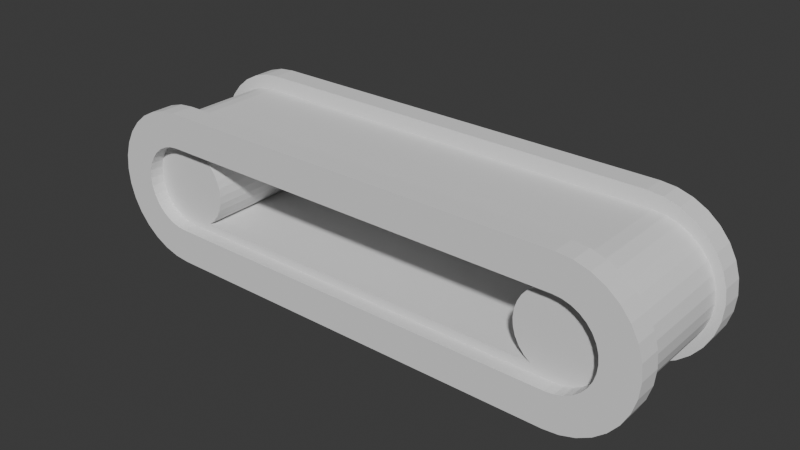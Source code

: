 # Source: 3DModeling.blend  (saved by Blender 4.2.66; exported with 4.5.12 LTS)
import bpy
from mathutils import Matrix  # noqa: F401  (used for matrix-valued properties, if any)

bpy.ops.wm.read_factory_settings(use_empty=True)
scene = bpy.context.scene
scene.name = 'Scene'

# ---- collections
col_collection = bpy.data.collections.new('Collection'); scene.collection.children.link(col_collection)

# ---- world
world_world = bpy.data.worlds.new('World'); scene.world = world_world
world_world.use_nodes = True; world_world.node_tree.nodes.clear()
_N = world_world.node_tree.nodes; _L = world_world.node_tree.links
n0 = _N.new('ShaderNodeOutputWorld'); n0.name = 'World Output'; n0.location = (300, 300)
n1 = _N.new('ShaderNodeBackground'); n1.name = 'Background'; n1.location = (10, 300)
n1.inputs[0].default_value = (0.05088, 0.05088, 0.05088, 1.0)
_L.new(n1.outputs[0], n0.inputs[0])
n0.is_active_output = True
world_world.color = (0.05088, 0.05088, 0.05088)
world_world.sun_shadow_jitter_overblur = 0.0

# ---- meshes
me_cylinder_007 = bpy.data.meshes.new('Cylinder.007')
me_cylinder_007.from_pydata([(0.0, 0.5499, -1.0), (0.0, 0.5499, 1.0), (0.0, -0.5499, -1.0), (0.0, -0.5499, 1.0), (-0.1073, -0.5393, -1.0), (-0.1073, -0.5393, 1.0), (-0.2104, -0.508, -1.0), (-0.2104, -0.508, 1.0), (-0.3055, -0.4572, -1.0), (-0.3055, -0.4572, 1.0), (-0.3888, -0.3888, -1.0), (-0.3888, -0.3888, 1.0), (-0.4572, -0.3055, -1.0), (-0.4572, -0.3055, 1.0), (-0.508, -0.2104, -1.0), (-0.508, -0.2104, 1.0), (-0.5393, -0.1073, -1.0), (-0.5393, -0.1073, 1.0), (-0.5499, 0.0, -1.0), (-0.5499, 0.0, 1.0), (-0.5393, 0.1073, -1.0), (-0.5393, 0.1073, 1.0), (-0.508, 0.2104, -1.0), (-0.508, 0.2104, 1.0), (-0.4572, 0.3055, -1.0), (-0.4572, 0.3055, 1.0), (-0.3888, 0.3888, -1.0), (-0.3888, 0.3888, 1.0), (-0.3055, 0.4572, -1.0), (-0.3055, 0.4572, 1.0), (-0.2104, 0.508, -1.0), (-0.2104, 0.508, 1.0), (-0.1073, 0.5393, -1.0), (-0.1073, 0.5393, 1.0), (0.0, 1.0, -1.0), (0.0, 1.0, 1.0), (0.0, -1.0, -1.0), (0.0, -1.0, 1.0), (-0.1951, -0.9808, -1.0), (-0.1951, -0.9808, 1.0), (-0.3827, -0.9239, -1.0), (-0.3827, -0.9239, 1.0), (-0.5556, -0.8315, -1.0), (-0.5556, -0.8315, 1.0), (-0.7071, -0.7071, -1.0), (-0.7071, -0.7071, 1.0), (-0.8315, -0.5556, -1.0), (-0.8315, -0.5556, 1.0), (-0.9239, -0.3827, -1.0), (-0.9239, -0.3827, 1.0), (-0.9808, -0.1951, -1.0), (-0.9808, -0.1951, 1.0), (-1.0, 0.0, -1.0), (-1.0, 0.0, 1.0), (-0.9808, 0.1951, -1.0), (-0.9808, 0.1951, 1.0), (-0.9239, 0.3827, -1.0), (-0.9239, 0.3827, 1.0), (-0.8315, 0.5556, -1.0), (-0.8315, 0.5556, 1.0), (-0.7071, 0.7071, -1.0), (-0.7071, 0.7071, 1.0), (-0.5556, 0.8315, -1.0), (-0.5556, 0.8315, 1.0), (-0.3827, 0.9239, -1.0), (-0.3827, 0.9239, 1.0), (-0.1951, 0.9808, -1.0), (-0.1951, 0.9808, 1.0), (5.321, 0.5499, -10.7), (5.321, 0.5499, -12.7), (5.321, -0.5499, -10.7), (5.321, -0.5499, -12.7), (5.429, -0.5393, -10.7), (5.429, -0.5393, -12.7), (5.532, -0.508, -10.7), (5.532, -0.508, -12.7), (5.627, -0.4572, -10.7), (5.627, -0.4572, -12.7), (5.71, -0.3888, -10.7), (5.71, -0.3888, -12.7), (5.778, -0.3055, -10.7), (5.778, -0.3055, -12.7), (5.829, -0.2104, -10.7), (5.829, -0.2104, -12.7), (5.861, -0.1073, -10.7), (5.861, -0.1073, -12.7), (5.871, 8.378e-07, -10.7), (5.871, 1.183e-06, -12.7), (5.861, 0.1073, -10.7), (5.861, 0.1073, -12.7), (5.829, 0.2104, -10.7), (5.829, 0.2104, -12.7), (5.778, 0.3055, -10.7), (5.778, 0.3055, -12.7), (5.71, 0.3888, -10.7), (5.71, 0.3888, -12.7), (5.627, 0.4572, -10.7), (5.627, 0.4572, -12.7), (5.532, 0.508, -10.7), (5.532, 0.508, -12.7), (5.429, 0.5393, -10.7), (5.429, 0.5393, -12.7), (5.321, 1.0, -10.7), (5.321, 1.0, -12.7), (5.321, -1.0, -10.7), (5.321, -1.0, -12.7), (5.516, -0.9808, -10.7), (5.516, -0.9808, -12.7), (5.704, -0.9239, -10.7), (5.704, -0.9239, -12.7), (5.877, -0.8315, -10.7), (5.877, -0.8315, -12.7), (6.028, -0.7071, -10.7), (6.028, -0.7071, -12.7), (6.153, -0.5556, -10.7), (6.153, -0.5556, -12.7), (6.245, -0.3827, -10.7), (6.245, -0.3827, -12.7), (6.302, -0.1951, -10.7), (6.302, -0.1951, -12.7), (6.321, 8.378e-07, -10.7), (6.321, 1.183e-06, -12.7), (6.302, 0.1951, -10.7), (6.302, 0.1951, -12.7), (6.245, 0.3827, -10.7), (6.245, 0.3827, -12.7), (6.153, 0.5556, -10.7), (6.153, 0.5556, -12.7), (6.028, 0.7071, -10.7), (6.028, 0.7071, -12.7), (5.877, 0.8315, -10.7), (5.877, 0.8315, -12.7), (5.704, 0.9239, -10.7), (5.704, 0.9239, -12.7), (5.516, 0.9808, -10.7), (5.516, 0.9808, -12.7), (5.321, 0.5499, 1.0), (5.321, 0.5499, -1.0), (5.321, -0.5499, 1.0), (5.321, -0.5499, -1.0), (5.429, -0.5393, 1.0), (5.429, -0.5393, -1.0), (5.532, -0.508, 1.0), (5.532, -0.508, -1.0), (5.627, -0.4572, 1.0), (5.627, -0.4572, -1.0), (5.71, -0.3888, 1.0), (5.71, -0.3888, -1.0), (5.778, -0.3055, 1.0), (5.778, -0.3055, -1.0), (5.829, -0.2104, 1.0), (5.829, -0.2104, -1.0), (5.861, -0.1073, 1.0), (5.861, -0.1073, -1.0), (5.871, -1.727e-07, 1.0), (5.871, 1.727e-07, -1.0), (5.861, 0.1073, 1.0), (5.861, 0.1073, -1.0), (5.829, 0.2104, 1.0), (5.829, 0.2104, -1.0), (5.778, 0.3055, 1.0), (5.778, 0.3055, -1.0), (5.71, 0.3888, 1.0), (5.71, 0.3888, -1.0), (5.627, 0.4572, 1.0), (5.627, 0.4572, -1.0), (5.532, 0.508, 1.0), (5.532, 0.508, -1.0), (5.429, 0.5393, 1.0), (5.429, 0.5393, -1.0), (5.321, 1.0, 1.0), (5.321, 1.0, -1.0), (5.321, -1.0, 1.0), (5.321, -1.0, -1.0), (5.516, -0.9808, 1.0), (5.516, -0.9808, -1.0), (5.704, -0.9239, 1.0), (5.704, -0.9239, -1.0), (5.877, -0.8315, 1.0), (5.877, -0.8315, -1.0), (6.028, -0.7071, 1.0), (6.028, -0.7071, -1.0), (6.153, -0.5556, 1.0), (6.153, -0.5556, -1.0), (6.245, -0.3827, 1.0), (6.245, -0.3827, -1.0), (6.302, -0.1951, 1.0), (6.302, -0.1951, -1.0), (6.321, -1.727e-07, 1.0), (6.321, 1.727e-07, -1.0), (6.302, 0.1951, 1.0), (6.302, 0.1951, -1.0), (6.245, 0.3827, 1.0), (6.245, 0.3827, -1.0), (6.153, 0.5556, 1.0), (6.153, 0.5556, -1.0), (6.028, 0.7071, 1.0), (6.028, 0.7071, -1.0), (5.877, 0.8315, 1.0), (5.877, 0.8315, -1.0), (5.704, 0.9239, 1.0), (5.704, 0.9239, -1.0), (5.516, 0.9808, 1.0), (5.516, 0.9808, -1.0), (-4.768e-07, 0.5499, -12.7), (-4.768e-07, 0.5499, -10.7), (-4.768e-07, -0.5499, -12.7), (-4.768e-07, -0.5499, -10.7), (-0.1073, -0.5393, -12.7), (-0.1073, -0.5393, -10.7), (-0.2104, -0.508, -12.7), (-0.2104, -0.508, -10.7), (-0.3055, -0.4572, -12.7), (-0.3055, -0.4572, -10.7), (-0.3888, -0.3888, -12.7), (-0.3888, -0.3888, -10.7), (-0.4572, -0.3055, -12.7), (-0.4572, -0.3055, -10.7), (-0.508, -0.2104, -12.7), (-0.508, -0.2104, -10.7), (-0.5393, -0.1073, -12.7), (-0.5393, -0.1073, -10.7), (-0.5499, 1.01e-06, -12.7), (-0.5499, 1.01e-06, -10.7), (-0.5393, 0.1073, -12.7), (-0.5393, 0.1073, -10.7), (-0.508, 0.2104, -12.7), (-0.508, 0.2104, -10.7), (-0.4572, 0.3055, -12.7), (-0.4572, 0.3055, -10.7), (-0.3888, 0.3888, -12.7), (-0.3888, 0.3888, -10.7), (-0.3055, 0.4572, -12.7), (-0.3055, 0.4572, -10.7), (-0.2104, 0.508, -12.7), (-0.2104, 0.508, -10.7), (-0.1073, 0.5393, -12.7), (-0.1073, 0.5393, -10.7), (-4.768e-07, 1.0, -12.7), (-4.768e-07, 1.0, -10.7), (-4.768e-07, -1.0, -12.7), (-4.768e-07, -1.0, -10.7), (-0.1951, -0.9808, -12.7), (-0.1951, -0.9808, -10.7), (-0.3827, -0.9239, -12.7), (-0.3827, -0.9239, -10.7), (-0.5556, -0.8315, -12.7), (-0.5556, -0.8315, -10.7), (-0.7071, -0.7071, -12.7), (-0.7071, -0.7071, -10.7), (-0.8315, -0.5556, -12.7), (-0.8315, -0.5556, -10.7), (-0.9239, -0.3827, -12.7), (-0.9239, -0.3827, -10.7), (-0.9808, -0.1951, -12.7), (-0.9808, -0.1951, -10.7), (-1.0, 1.01e-06, -12.7), (-1.0, 1.01e-06, -10.7), (-0.9808, 0.1951, -12.7), (-0.9808, 0.1951, -10.7), (-0.9239, 0.3827, -12.7), (-0.9239, 0.3827, -10.7), (-0.8315, 0.5556, -12.7), (-0.8315, 0.5556, -10.7), (-0.7071, 0.7071, -12.7), (-0.7071, 0.7071, -10.7), (-0.5556, 0.8315, -12.7), (-0.5556, 0.8315, -10.7), (-0.3827, 0.9239, -12.7), (-0.3827, 0.9239, -10.7), (-0.1951, 0.9808, -12.7), (-0.1951, 0.9808, -10.7)], [], [(36, 37, 39, 38), (38, 39, 41, 40), (40, 41, 43, 42), (42, 43, 45, 44), (44, 45, 47, 46), (46, 47, 49, 48), (48, 49, 51, 50), (50, 51, 53, 52), (52, 53, 55, 54), (54, 55, 57, 56), (56, 57, 59, 58), (58, 59, 61, 60), (60, 61, 63, 62), (62, 63, 65, 64), (64, 65, 67, 66), (66, 67, 35, 34), (4, 2, 36, 38), (3, 5, 39, 37), (6, 4, 38, 40), (5, 7, 41, 39), (8, 6, 40, 42), (7, 9, 43, 41), (10, 8, 42, 44), (9, 11, 45, 43), (12, 10, 44, 46), (11, 13, 47, 45), (14, 12, 46, 48), (13, 15, 49, 47), (16, 14, 48, 50), (15, 17, 51, 49), (18, 16, 50, 52), (17, 19, 53, 51), (20, 18, 52, 54), (19, 21, 55, 53), (22, 20, 54, 56), (21, 23, 57, 55), (24, 22, 56, 58), (23, 25, 59, 57), (26, 24, 58, 60), (25, 27, 61, 59), (28, 26, 60, 62), (27, 29, 63, 61), (30, 28, 62, 64), (29, 31, 65, 63), (32, 30, 64, 66), (31, 33, 67, 65), (0, 32, 66, 34), (33, 1, 35, 67), (2, 4, 5, 3), (4, 6, 7, 5), (6, 8, 9, 7), (8, 10, 11, 9), (10, 12, 13, 11), (12, 14, 15, 13), (14, 16, 17, 15), (16, 18, 19, 17), (18, 20, 21, 19), (20, 22, 23, 21), (22, 24, 25, 23), (24, 26, 27, 25), (26, 28, 29, 27), (28, 30, 31, 29), (30, 32, 33, 31), (32, 0, 1, 33), (37, 36, 2, 3), (35, 1, 0, 34), (104, 105, 107, 106), (106, 107, 109, 108), (108, 109, 111, 110), (110, 111, 113, 112), (112, 113, 115, 114), (114, 115, 117, 116), (116, 117, 119, 118), (118, 119, 121, 120), (120, 121, 123, 122), (122, 123, 125, 124), (124, 125, 127, 126), (126, 127, 129, 128), (128, 129, 131, 130), (130, 131, 133, 132), (132, 133, 135, 134), (134, 135, 103, 102), (72, 70, 104, 106), (71, 73, 107, 105), (74, 72, 106, 108), (73, 75, 109, 107), (76, 74, 108, 110), (75, 77, 111, 109), (78, 76, 110, 112), (77, 79, 113, 111), (80, 78, 112, 114), (79, 81, 115, 113), (82, 80, 114, 116), (81, 83, 117, 115), (84, 82, 116, 118), (83, 85, 119, 117), (86, 84, 118, 120), (85, 87, 121, 119), (88, 86, 120, 122), (87, 89, 123, 121), (90, 88, 122, 124), (89, 91, 125, 123), (92, 90, 124, 126), (91, 93, 127, 125), (94, 92, 126, 128), (93, 95, 129, 127), (96, 94, 128, 130), (95, 97, 131, 129), (98, 96, 130, 132), (97, 99, 133, 131), (100, 98, 132, 134), (99, 101, 135, 133), (68, 100, 134, 102), (101, 69, 103, 135), (70, 72, 73, 71), (72, 74, 75, 73), (74, 76, 77, 75), (76, 78, 79, 77), (78, 80, 81, 79), (80, 82, 83, 81), (82, 84, 85, 83), (84, 86, 87, 85), (86, 88, 89, 87), (88, 90, 91, 89), (90, 92, 93, 91), (92, 94, 95, 93), (94, 96, 97, 95), (96, 98, 99, 97), (98, 100, 101, 99), (100, 68, 69, 101), (105, 104, 70, 71), (103, 69, 68, 102), (172, 173, 175, 174), (174, 175, 177, 176), (176, 177, 179, 178), (178, 179, 181, 180), (180, 181, 183, 182), (182, 183, 185, 184), (184, 185, 187, 186), (186, 187, 189, 188), (188, 189, 191, 190), (190, 191, 193, 192), (192, 193, 195, 194), (194, 195, 197, 196), (196, 197, 199, 198), (198, 199, 201, 200), (200, 201, 203, 202), (202, 203, 171, 170), (140, 138, 172, 174), (139, 141, 175, 173), (142, 140, 174, 176), (141, 143, 177, 175), (144, 142, 176, 178), (143, 145, 179, 177), (146, 144, 178, 180), (145, 147, 181, 179), (148, 146, 180, 182), (147, 149, 183, 181), (150, 148, 182, 184), (149, 151, 185, 183), (152, 150, 184, 186), (151, 153, 187, 185), (154, 152, 186, 188), (153, 155, 189, 187), (156, 154, 188, 190), (155, 157, 191, 189), (158, 156, 190, 192), (157, 159, 193, 191), (160, 158, 192, 194), (159, 161, 195, 193), (162, 160, 194, 196), (161, 163, 197, 195), (164, 162, 196, 198), (163, 165, 199, 197), (166, 164, 198, 200), (165, 167, 201, 199), (168, 166, 200, 202), (167, 169, 203, 201), (136, 168, 202, 170), (169, 137, 171, 203), (138, 140, 141, 139), (140, 142, 143, 141), (142, 144, 145, 143), (144, 146, 147, 145), (146, 148, 149, 147), (148, 150, 151, 149), (150, 152, 153, 151), (152, 154, 155, 153), (154, 156, 157, 155), (156, 158, 159, 157), (158, 160, 161, 159), (160, 162, 163, 161), (162, 164, 165, 163), (164, 166, 167, 165), (166, 168, 169, 167), (168, 136, 137, 169), (173, 172, 138, 139), (171, 137, 136, 170), (240, 241, 243, 242), (242, 243, 245, 244), (244, 245, 247, 246), (246, 247, 249, 248), (248, 249, 251, 250), (250, 251, 253, 252), (252, 253, 255, 254), (254, 255, 257, 256), (256, 257, 259, 258), (258, 259, 261, 260), (260, 261, 263, 262), (262, 263, 265, 264), (264, 265, 267, 266), (266, 267, 269, 268), (268, 269, 271, 270), (270, 271, 239, 238), (208, 206, 240, 242), (207, 209, 243, 241), (210, 208, 242, 244), (209, 211, 245, 243), (212, 210, 244, 246), (211, 213, 247, 245), (214, 212, 246, 248), (213, 215, 249, 247), (216, 214, 248, 250), (215, 217, 251, 249), (218, 216, 250, 252), (217, 219, 253, 251), (220, 218, 252, 254), (219, 221, 255, 253), (222, 220, 254, 256), (221, 223, 257, 255), (224, 222, 256, 258), (223, 225, 259, 257), (226, 224, 258, 260), (225, 227, 261, 259), (228, 226, 260, 262), (227, 229, 263, 261), (230, 228, 262, 264), (229, 231, 265, 263), (232, 230, 264, 266), (231, 233, 267, 265), (234, 232, 266, 268), (233, 235, 269, 267), (236, 234, 268, 270), (235, 237, 271, 269), (204, 236, 270, 238), (237, 205, 239, 271), (206, 208, 209, 207), (208, 210, 211, 209), (210, 212, 213, 211), (212, 214, 215, 213), (214, 216, 217, 215), (216, 218, 219, 217), (218, 220, 221, 219), (220, 222, 223, 221), (222, 224, 225, 223), (224, 226, 227, 225), (226, 228, 229, 227), (228, 230, 231, 229), (230, 232, 233, 231), (232, 234, 235, 233), (234, 236, 237, 235), (236, 204, 205, 237), (241, 240, 206, 207), (239, 205, 204, 238), (35, 34, 171, 170), (34, 0, 137, 171), (136, 1, 35, 170), (0, 1, 136, 137), (3, 2, 139, 138), (2, 36, 173, 139), (3, 138, 172, 37), (36, 37, 172, 173), (103, 238, 204, 69), (103, 102, 239, 238), (102, 68, 205, 239), (205, 68, 69, 204), (70, 104, 241, 207), (206, 71, 70, 207), (104, 105, 240, 241), (71, 206, 240, 105)])
_uv = me_cylinder_007.uv_layers.new(name='UVMap')
_uv.uv.foreach_set('vector', [0.5, 0.5, 0.5, 1.0, 0.4688, 1.0, 0.4688, 0.5, 0.4688, 0.5, 0.4688, 1.0, 0.4375, 1.0, 0.4375, 0.5, 0.4375, 0.5, 0.4375, 1.0, 0.4062, 1.0, 0.4062, 0.5, 0.4062, 0.5, 0.4062, 1.0, 0.375, 1.0, 0.375, 0.5, 0.375, 0.5, 0.375, 1.0, 0.3438, 1.0, 0.3438, 0.5, 0.3438, 0.5, 0.3438, 1.0, 0.3125, 1.0, 0.3125, 0.5, 0.3125, 0.5, 0.3125, 1.0, 0.2812, 1.0, 0.2812, 0.5, 0.2812, 0.5, 0.2812, 1.0, 0.25, 1.0, 0.25, 0.5, 0.25, 0.5, 0.25, 1.0, 0.2188, 1.0, 0.2188, 0.5, 0.2188, 0.5, 0.2188, 1.0, 0.1875, 1.0, 0.1875, 0.5, 0.1875, 0.5, 0.1875, 1.0, 0.1562, 1.0, 0.1562, 0.5, 0.1562, 0.5, 0.1562, 1.0, 0.125, 1.0, 0.125, 0.5, 0.125, 0.5, 0.125, 1.0, 0.09375, 1.0, 0.09375, 0.5, 0.09375, 0.5, 0.09375, 1.0, 0.0625, 1.0, 0.0625, 0.5, 0.0625, 0.5, 0.0625, 1.0, 0.03125, 1.0, 0.03125, 0.5, 0.03125, 0.5, 0.03125, 1.0, 0.0, 1.0, 0.0, 0.5, 0.7243, 0.1206, 0.75, 0.118, 0.75, 0.01, 0.7032, 0.01461, 0.25, 0.118, 0.2243, 0.1206, 0.2032, 0.01461, 0.25, 0.01, 0.6995, 0.1281, 0.7243, 0.1206, 0.7032, 0.01461, 0.6582, 0.02827, 0.2243, 0.1206, 0.1995, 0.1281, 0.1582, 0.02827, 0.2032, 0.01461, 0.6767, 0.1403, 0.6995, 0.1281, 0.6582, 0.02827, 0.6167, 0.05045, 0.1995, 0.1281, 0.1767, 0.1403, 0.1167, 0.05045, 0.1582, 0.02827, 0.6567, 0.1567, 0.6767, 0.1403, 0.6167, 0.05045, 0.5803, 0.08029, 0.1767, 0.1403, 0.1567, 0.1567, 0.08029, 0.08029, 0.1167, 0.05045, 0.6403, 0.1767, 0.6567, 0.1567, 0.5803, 0.08029, 0.5504, 0.1167, 0.1567, 0.1567, 0.1403, 0.1767, 0.05045, 0.1167, 0.08029, 0.08029, 0.6281, 0.1995, 0.6403, 0.1767, 0.5504, 0.1167, 0.5283, 0.1582, 0.1403, 0.1767, 0.1281, 0.1995, 0.02827, 0.1582, 0.05045, 0.1167, 0.6206, 0.2243, 0.6281, 0.1995, 0.5283, 0.1582, 0.5146, 0.2032, 0.1281, 0.1995, 0.1206, 0.2243, 0.01461, 0.2032, 0.02827, 0.1582, 0.618, 0.25, 0.6206, 0.2243, 0.5146, 0.2032, 0.51, 0.25, 0.1206, 0.2243, 0.118, 0.25, 0.01, 0.25, 0.01461, 0.2032, 0.6206, 0.2757, 0.618, 0.25, 0.51, 0.25, 0.5146, 0.2968, 0.118, 0.25, 0.1206, 0.2757, 0.01461, 0.2968, 0.01, 0.25, 0.6281, 0.3005, 0.6206, 0.2757, 0.5146, 0.2968, 0.5283, 0.3418, 0.1206, 0.2757, 0.1281, 0.3005, 0.02827, 0.3418, 0.01461, 0.2968, 0.6403, 0.3233, 0.6281, 0.3005, 0.5283, 0.3418, 0.5504, 0.3833, 0.1281, 0.3005, 0.1403, 0.3233, 0.05045, 0.3833, 0.02827, 0.3418, 0.6567, 0.3433, 0.6403, 0.3233, 0.5504, 0.3833, 0.5803, 0.4197, 0.1403, 0.3233, 0.1567, 0.3433, 0.08029, 0.4197, 0.05045, 0.3833, 0.6767, 0.3597, 0.6567, 0.3433, 0.5803, 0.4197, 0.6167, 0.4496, 0.1567, 0.3433, 0.1767, 0.3597, 0.1167, 0.4496, 0.08029, 0.4197, 0.6995, 0.3719, 0.6767, 0.3597, 0.6167, 0.4496, 0.6582, 0.4717, 0.1767, 0.3597, 0.1995, 0.3719, 0.1582, 0.4717, 0.1167, 0.4496, 0.7243, 0.3794, 0.6995, 0.3719, 0.6582, 0.4717, 0.7032, 0.4854, 0.1995, 0.3719, 0.2243, 0.3794, 0.2032, 0.4854, 0.1582, 0.4717, 0.75, 0.382, 0.7243, 0.3794, 0.7032, 0.4854, 0.75, 0.49, 0.2243, 0.3794, 0.25, 0.382, 0.25, 0.49, 0.2032, 0.4854, 0.75, 0.118, 0.7243, 0.1206, 0.2243, 0.1206, 0.25, 0.118, 0.7243, 0.1206, 0.6995, 0.1281, 0.1995, 0.1281, 0.2243, 0.1206, 0.6995, 0.1281, 0.6767, 0.1403, 0.1767, 0.1403, 0.1995, 0.1281, 0.6767, 0.1403, 0.6567, 0.1567, 0.1567, 0.1567, 0.1767, 0.1403, 0.6567, 0.1567, 0.6403, 0.1767, 0.1403, 0.1767, 0.1567, 0.1567, 0.6403, 0.1767, 0.6281, 0.1995, 0.1281, 0.1995, 0.1403, 0.1767, 0.6281, 0.1995, 0.6206, 0.2243, 0.1206, 0.2243, 0.1281, 0.1995, 0.6206, 0.2243, 0.618, 0.25, 0.118, 0.25, 0.1206, 0.2243, 0.618, 0.25, 0.6206, 0.2757, 0.1206, 0.2757, 0.118, 0.25, 0.6206, 0.2757, 0.6281, 0.3005, 0.1281, 0.3005, 0.1206, 0.2757, 0.6281, 0.3005, 0.6403, 0.3233, 0.1403, 0.3233, 0.1281, 0.3005, 0.6403, 0.3233, 0.6567, 0.3433, 0.1567, 0.3433, 0.1403, 0.3233, 0.6567, 0.3433, 0.6767, 0.3597, 0.1767, 0.3597, 0.1567, 0.3433, 0.6767, 0.3597, 0.6995, 0.3719, 0.1995, 0.3719, 0.1767, 0.3597, 0.6995, 0.3719, 0.7243, 0.3794, 0.2243, 0.3794, 0.1995, 0.3719, 0.7243, 0.3794, 0.75, 0.382, 0.25, 0.382, 0.2243, 0.3794, 0.25, 0.01, 0.75, 0.01, 0.75, 0.118, 0.25, 0.118, 0.25, 0.49, 0.25, 0.382, 0.75, 0.382, 0.75, 0.49, 0.5, 0.5, 0.5, 1.0, 0.4688, 1.0, 0.4688, 0.5, 0.4688, 0.5, 0.4688, 1.0, 0.4375, 1.0, 0.4375, 0.5, 0.4375, 0.5, 0.4375, 1.0, 0.4062, 1.0, 0.4062, 0.5, 0.4062, 0.5, 0.4062, 1.0, 0.375, 1.0, 0.375, 0.5, 0.375, 0.5, 0.375, 1.0, 0.3438, 1.0, 0.3438, 0.5, 0.3438, 0.5, 0.3438, 1.0, 0.3125, 1.0, 0.3125, 0.5, 0.3125, 0.5, 0.3125, 1.0, 0.2812, 1.0, 0.2812, 0.5, 0.2812, 0.5, 0.2812, 1.0, 0.25, 1.0, 0.25, 0.5, 0.25, 0.5, 0.25, 1.0, 0.2188, 1.0, 0.2188, 0.5, 0.2188, 0.5, 0.2188, 1.0, 0.1875, 1.0, 0.1875, 0.5, 0.1875, 0.5, 0.1875, 1.0, 0.1562, 1.0, 0.1562, 0.5, 0.1562, 0.5, 0.1562, 1.0, 0.125, 1.0, 0.125, 0.5, 0.125, 0.5, 0.125, 1.0, 0.09375, 1.0, 0.09375, 0.5, 0.09375, 0.5, 0.09375, 1.0, 0.0625, 1.0, 0.0625, 0.5, 0.0625, 0.5, 0.0625, 1.0, 0.03125, 1.0, 0.03125, 0.5, 0.03125, 0.5, 0.03125, 1.0, 0.0, 1.0, 0.0, 0.5, 0.7243, 0.1206, 0.75, 0.118, 0.75, 0.01, 0.7032, 0.01461, 0.25, 0.118, 0.2243, 0.1206, 0.2032, 0.01461, 0.25, 0.01, 0.6995, 0.1281, 0.7243, 0.1206, 0.7032, 0.01461, 0.6582, 0.02827, 0.2243, 0.1206, 0.1995, 0.1281, 0.1582, 0.02827, 0.2032, 0.01461, 0.6767, 0.1403, 0.6995, 0.1281, 0.6582, 0.02827, 0.6167, 0.05045, 0.1995, 0.1281, 0.1767, 0.1403, 0.1167, 0.05045, 0.1582, 0.02827, 0.6567, 0.1567, 0.6767, 0.1403, 0.6167, 0.05045, 0.5803, 0.08029, 0.1767, 0.1403, 0.1567, 0.1567, 0.08029, 0.08029, 0.1167, 0.05045, 0.6403, 0.1767, 0.6567, 0.1567, 0.5803, 0.08029, 0.5504, 0.1167, 0.1567, 0.1567, 0.1403, 0.1767, 0.05045, 0.1167, 0.08029, 0.08029, 0.6281, 0.1995, 0.6403, 0.1767, 0.5504, 0.1167, 0.5283, 0.1582, 0.1403, 0.1767, 0.1281, 0.1995, 0.02827, 0.1582, 0.05045, 0.1167, 0.6206, 0.2243, 0.6281, 0.1995, 0.5283, 0.1582, 0.5146, 0.2032, 0.1281, 0.1995, 0.1206, 0.2243, 0.01461, 0.2032, 0.02827, 0.1582, 0.618, 0.25, 0.6206, 0.2243, 0.5146, 0.2032, 0.51, 0.25, 0.1206, 0.2243, 0.118, 0.25, 0.01, 0.25, 0.01461, 0.2032, 0.6206, 0.2757, 0.618, 0.25, 0.51, 0.25, 0.5146, 0.2968, 0.118, 0.25, 0.1206, 0.2757, 0.01461, 0.2968, 0.01, 0.25, 0.6281, 0.3005, 0.6206, 0.2757, 0.5146, 0.2968, 0.5283, 0.3418, 0.1206, 0.2757, 0.1281, 0.3005, 0.02827, 0.3418, 0.01461, 0.2968, 0.6403, 0.3233, 0.6281, 0.3005, 0.5283, 0.3418, 0.5504, 0.3833, 0.1281, 0.3005, 0.1403, 0.3233, 0.05045, 0.3833, 0.02827, 0.3418, 0.6567, 0.3433, 0.6403, 0.3233, 0.5504, 0.3833, 0.5803, 0.4197, 0.1403, 0.3233, 0.1567, 0.3433, 0.08029, 0.4197, 0.05045, 0.3833, 0.6767, 0.3597, 0.6567, 0.3433, 0.5803, 0.4197, 0.6167, 0.4496, 0.1567, 0.3433, 0.1767, 0.3597, 0.1167, 0.4496, 0.08029, 0.4197, 0.6995, 0.3719, 0.6767, 0.3597, 0.6167, 0.4496, 0.6582, 0.4717, 0.1767, 0.3597, 0.1995, 0.3719, 0.1582, 0.4717, 0.1167, 0.4496, 0.7243, 0.3794, 0.6995, 0.3719, 0.6582, 0.4717, 0.7032, 0.4854, 0.1995, 0.3719, 0.2243, 0.3794, 0.2032, 0.4854, 0.1582, 0.4717, 0.75, 0.382, 0.7243, 0.3794, 0.7032, 0.4854, 0.75, 0.49, 0.2243, 0.3794, 0.25, 0.382, 0.25, 0.49, 0.2032, 0.4854, 0.75, 0.118, 0.7243, 0.1206, 0.2243, 0.1206, 0.25, 0.118, 0.7243, 0.1206, 0.6995, 0.1281, 0.1995, 0.1281, 0.2243, 0.1206, 0.6995, 0.1281, 0.6767, 0.1403, 0.1767, 0.1403, 0.1995, 0.1281, 0.6767, 0.1403, 0.6567, 0.1567, 0.1567, 0.1567, 0.1767, 0.1403, 0.6567, 0.1567, 0.6403, 0.1767, 0.1403, 0.1767, 0.1567, 0.1567, 0.6403, 0.1767, 0.6281, 0.1995, 0.1281, 0.1995, 0.1403, 0.1767, 0.6281, 0.1995, 0.6206, 0.2243, 0.1206, 0.2243, 0.1281, 0.1995, 0.6206, 0.2243, 0.618, 0.25, 0.118, 0.25, 0.1206, 0.2243, 0.618, 0.25, 0.6206, 0.2757, 0.1206, 0.2757, 0.118, 0.25, 0.6206, 0.2757, 0.6281, 0.3005, 0.1281, 0.3005, 0.1206, 0.2757, 0.6281, 0.3005, 0.6403, 0.3233, 0.1403, 0.3233, 0.1281, 0.3005, 0.6403, 0.3233, 0.6567, 0.3433, 0.1567, 0.3433, 0.1403, 0.3233, 0.6567, 0.3433, 0.6767, 0.3597, 0.1767, 0.3597, 0.1567, 0.3433, 0.6767, 0.3597, 0.6995, 0.3719, 0.1995, 0.3719, 0.1767, 0.3597, 0.6995, 0.3719, 0.7243, 0.3794, 0.2243, 0.3794, 0.1995, 0.3719, 0.7243, 0.3794, 0.75, 0.382, 0.25, 0.382, 0.2243, 0.3794, 0.25, 0.01, 0.75, 0.01, 0.75, 0.118, 0.25, 0.118, 0.25, 0.49, 0.25, 0.382, 0.75, 0.382, 0.75, 0.49, 0.5, 0.5, 0.5, 1.0, 0.4688, 1.0, 0.4688, 0.5, 0.4688, 0.5, 0.4688, 1.0, 0.4375, 1.0, 0.4375, 0.5, 0.4375, 0.5, 0.4375, 1.0, 0.4062, 1.0, 0.4062, 0.5, 0.4062, 0.5, 0.4062, 1.0, 0.375, 1.0, 0.375, 0.5, 0.375, 0.5, 0.375, 1.0, 0.3438, 1.0, 0.3438, 0.5, 0.3438, 0.5, 0.3438, 1.0, 0.3125, 1.0, 0.3125, 0.5, 0.3125, 0.5, 0.3125, 1.0, 0.2812, 1.0, 0.2812, 0.5, 0.2812, 0.5, 0.2812, 1.0, 0.25, 1.0, 0.25, 0.5, 0.25, 0.5, 0.25, 1.0, 0.2188, 1.0, 0.2188, 0.5, 0.2188, 0.5, 0.2188, 1.0, 0.1875, 1.0, 0.1875, 0.5, 0.1875, 0.5, 0.1875, 1.0, 0.1562, 1.0, 0.1562, 0.5, 0.1562, 0.5, 0.1562, 1.0, 0.125, 1.0, 0.125, 0.5, 0.125, 0.5, 0.125, 1.0, 0.09375, 1.0, 0.09375, 0.5, 0.09375, 0.5, 0.09375, 1.0, 0.0625, 1.0, 0.0625, 0.5, 0.0625, 0.5, 0.0625, 1.0, 0.03125, 1.0, 0.03125, 0.5, 0.03125, 0.5, 0.03125, 1.0, 0.0, 1.0, 0.0, 0.5, 0.7243, 0.1206, 0.75, 0.118, 0.75, 0.01, 0.7032, 0.01461, 0.25, 0.118, 0.2243, 0.1206, 0.2032, 0.01461, 0.25, 0.01, 0.6995, 0.1281, 0.7243, 0.1206, 0.7032, 0.01461, 0.6582, 0.02827, 0.2243, 0.1206, 0.1995, 0.1281, 0.1582, 0.02827, 0.2032, 0.01461, 0.6767, 0.1403, 0.6995, 0.1281, 0.6582, 0.02827, 0.6167, 0.05045, 0.1995, 0.1281, 0.1767, 0.1403, 0.1167, 0.05045, 0.1582, 0.02827, 0.6567, 0.1567, 0.6767, 0.1403, 0.6167, 0.05045, 0.5803, 0.08029, 0.1767, 0.1403, 0.1567, 0.1567, 0.08029, 0.08029, 0.1167, 0.05045, 0.6403, 0.1767, 0.6567, 0.1567, 0.5803, 0.08029, 0.5504, 0.1167, 0.1567, 0.1567, 0.1403, 0.1767, 0.05045, 0.1167, 0.08029, 0.08029, 0.6281, 0.1995, 0.6403, 0.1767, 0.5504, 0.1167, 0.5283, 0.1582, 0.1403, 0.1767, 0.1281, 0.1995, 0.02827, 0.1582, 0.05045, 0.1167, 0.6206, 0.2243, 0.6281, 0.1995, 0.5283, 0.1582, 0.5146, 0.2032, 0.1281, 0.1995, 0.1206, 0.2243, 0.01461, 0.2032, 0.02827, 0.1582, 0.618, 0.25, 0.6206, 0.2243, 0.5146, 0.2032, 0.51, 0.25, 0.1206, 0.2243, 0.118, 0.25, 0.01, 0.25, 0.01461, 0.2032, 0.6206, 0.2757, 0.618, 0.25, 0.51, 0.25, 0.5146, 0.2968, 0.118, 0.25, 0.1206, 0.2757, 0.01461, 0.2968, 0.01, 0.25, 0.6281, 0.3005, 0.6206, 0.2757, 0.5146, 0.2968, 0.5283, 0.3418, 0.1206, 0.2757, 0.1281, 0.3005, 0.02827, 0.3418, 0.01461, 0.2968, 0.6403, 0.3233, 0.6281, 0.3005, 0.5283, 0.3418, 0.5504, 0.3833, 0.1281, 0.3005, 0.1403, 0.3233, 0.05045, 0.3833, 0.02827, 0.3418, 0.6567, 0.3433, 0.6403, 0.3233, 0.5504, 0.3833, 0.5803, 0.4197, 0.1403, 0.3233, 0.1567, 0.3433, 0.08029, 0.4197, 0.05045, 0.3833, 0.6767, 0.3597, 0.6567, 0.3433, 0.5803, 0.4197, 0.6167, 0.4496, 0.1567, 0.3433, 0.1767, 0.3597, 0.1167, 0.4496, 0.08029, 0.4197, 0.6995, 0.3719, 0.6767, 0.3597, 0.6167, 0.4496, 0.6582, 0.4717, 0.1767, 0.3597, 0.1995, 0.3719, 0.1582, 0.4717, 0.1167, 0.4496, 0.7243, 0.3794, 0.6995, 0.3719, 0.6582, 0.4717, 0.7032, 0.4854, 0.1995, 0.3719, 0.2243, 0.3794, 0.2032, 0.4854, 0.1582, 0.4717, 0.75, 0.382, 0.7243, 0.3794, 0.7032, 0.4854, 0.75, 0.49, 0.2243, 0.3794, 0.25, 0.382, 0.25, 0.49, 0.2032, 0.4854, 0.75, 0.118, 0.7243, 0.1206, 0.2243, 0.1206, 0.25, 0.118, 0.7243, 0.1206, 0.6995, 0.1281, 0.1995, 0.1281, 0.2243, 0.1206, 0.6995, 0.1281, 0.6767, 0.1403, 0.1767, 0.1403, 0.1995, 0.1281, 0.6767, 0.1403, 0.6567, 0.1567, 0.1567, 0.1567, 0.1767, 0.1403, 0.6567, 0.1567, 0.6403, 0.1767, 0.1403, 0.1767, 0.1567, 0.1567, 0.6403, 0.1767, 0.6281, 0.1995, 0.1281, 0.1995, 0.1403, 0.1767, 0.6281, 0.1995, 0.6206, 0.2243, 0.1206, 0.2243, 0.1281, 0.1995, 0.6206, 0.2243, 0.618, 0.25, 0.118, 0.25, 0.1206, 0.2243, 0.618, 0.25, 0.6206, 0.2757, 0.1206, 0.2757, 0.118, 0.25, 0.6206, 0.2757, 0.6281, 0.3005, 0.1281, 0.3005, 0.1206, 0.2757, 0.6281, 0.3005, 0.6403, 0.3233, 0.1403, 0.3233, 0.1281, 0.3005, 0.6403, 0.3233, 0.6567, 0.3433, 0.1567, 0.3433, 0.1403, 0.3233, 0.6567, 0.3433, 0.6767, 0.3597, 0.1767, 0.3597, 0.1567, 0.3433, 0.6767, 0.3597, 0.6995, 0.3719, 0.1995, 0.3719, 0.1767, 0.3597, 0.6995, 0.3719, 0.7243, 0.3794, 0.2243, 0.3794, 0.1995, 0.3719, 0.7243, 0.3794, 0.75, 0.382, 0.25, 0.382, 0.2243, 0.3794, 0.25, 0.01, 0.75, 0.01, 0.75, 0.118, 0.25, 0.118, 0.25, 0.49, 0.25, 0.382, 0.75, 0.382, 0.75, 0.49, 0.5, 0.5, 0.5, 1.0, 0.4688, 1.0, 0.4688, 0.5, 0.4688, 0.5, 0.4688, 1.0, 0.4375, 1.0, 0.4375, 0.5, 0.4375, 0.5, 0.4375, 1.0, 0.4062, 1.0, 0.4062, 0.5, 0.4062, 0.5, 0.4062, 1.0, 0.375, 1.0, 0.375, 0.5, 0.375, 0.5, 0.375, 1.0, 0.3438, 1.0, 0.3438, 0.5, 0.3438, 0.5, 0.3438, 1.0, 0.3125, 1.0, 0.3125, 0.5, 0.3125, 0.5, 0.3125, 1.0, 0.2812, 1.0, 0.2812, 0.5, 0.2812, 0.5, 0.2812, 1.0, 0.25, 1.0, 0.25, 0.5, 0.25, 0.5, 0.25, 1.0, 0.2188, 1.0, 0.2188, 0.5, 0.2188, 0.5, 0.2188, 1.0, 0.1875, 1.0, 0.1875, 0.5, 0.1875, 0.5, 0.1875, 1.0, 0.1562, 1.0, 0.1562, 0.5, 0.1562, 0.5, 0.1562, 1.0, 0.125, 1.0, 0.125, 0.5, 0.125, 0.5, 0.125, 1.0, 0.09375, 1.0, 0.09375, 0.5, 0.09375, 0.5, 0.09375, 1.0, 0.0625, 1.0, 0.0625, 0.5, 0.0625, 0.5, 0.0625, 1.0, 0.03125, 1.0, 0.03125, 0.5, 0.03125, 0.5, 0.03125, 1.0, 0.0, 1.0, 0.0, 0.5, 0.7243, 0.1206, 0.75, 0.118, 0.75, 0.01, 0.7032, 0.01461, 0.25, 0.118, 0.2243, 0.1206, 0.2032, 0.01461, 0.25, 0.01, 0.6995, 0.1281, 0.7243, 0.1206, 0.7032, 0.01461, 0.6582, 0.02827, 0.2243, 0.1206, 0.1995, 0.1281, 0.1582, 0.02827, 0.2032, 0.01461, 0.6767, 0.1403, 0.6995, 0.1281, 0.6582, 0.02827, 0.6167, 0.05045, 0.1995, 0.1281, 0.1767, 0.1403, 0.1167, 0.05045, 0.1582, 0.02827, 0.6567, 0.1567, 0.6767, 0.1403, 0.6167, 0.05045, 0.5803, 0.08029, 0.1767, 0.1403, 0.1567, 0.1567, 0.08029, 0.08029, 0.1167, 0.05045, 0.6403, 0.1767, 0.6567, 0.1567, 0.5803, 0.08029, 0.5504, 0.1167, 0.1567, 0.1567, 0.1403, 0.1767, 0.05045, 0.1167, 0.08029, 0.08029, 0.6281, 0.1995, 0.6403, 0.1767, 0.5504, 0.1167, 0.5283, 0.1582, 0.1403, 0.1767, 0.1281, 0.1995, 0.02827, 0.1582, 0.05045, 0.1167, 0.6206, 0.2243, 0.6281, 0.1995, 0.5283, 0.1582, 0.5146, 0.2032, 0.1281, 0.1995, 0.1206, 0.2243, 0.01461, 0.2032, 0.02827, 0.1582, 0.618, 0.25, 0.6206, 0.2243, 0.5146, 0.2032, 0.51, 0.25, 0.1206, 0.2243, 0.118, 0.25, 0.01, 0.25, 0.01461, 0.2032, 0.6206, 0.2757, 0.618, 0.25, 0.51, 0.25, 0.5146, 0.2968, 0.118, 0.25, 0.1206, 0.2757, 0.01461, 0.2968, 0.01, 0.25, 0.6281, 0.3005, 0.6206, 0.2757, 0.5146, 0.2968, 0.5283, 0.3418, 0.1206, 0.2757, 0.1281, 0.3005, 0.02827, 0.3418, 0.01461, 0.2968, 0.6403, 0.3233, 0.6281, 0.3005, 0.5283, 0.3418, 0.5504, 0.3833, 0.1281, 0.3005, 0.1403, 0.3233, 0.05045, 0.3833, 0.02827, 0.3418, 0.6567, 0.3433, 0.6403, 0.3233, 0.5504, 0.3833, 0.5803, 0.4197, 0.1403, 0.3233, 0.1567, 0.3433, 0.08029, 0.4197, 0.05045, 0.3833, 0.6767, 0.3597, 0.6567, 0.3433, 0.5803, 0.4197, 0.6167, 0.4496, 0.1567, 0.3433, 0.1767, 0.3597, 0.1167, 0.4496, 0.08029, 0.4197, 0.6995, 0.3719, 0.6767, 0.3597, 0.6167, 0.4496, 0.6582, 0.4717, 0.1767, 0.3597, 0.1995, 0.3719, 0.1582, 0.4717, 0.1167, 0.4496, 0.7243, 0.3794, 0.6995, 0.3719, 0.6582, 0.4717, 0.7032, 0.4854, 0.1995, 0.3719, 0.2243, 0.3794, 0.2032, 0.4854, 0.1582, 0.4717, 0.75, 0.382, 0.7243, 0.3794, 0.7032, 0.4854, 0.75, 0.49, 0.2243, 0.3794, 0.25, 0.382, 0.25, 0.49, 0.2032, 0.4854, 0.75, 0.118, 0.7243, 0.1206, 0.2243, 0.1206, 0.25, 0.118, 0.7243, 0.1206, 0.6995, 0.1281, 0.1995, 0.1281, 0.2243, 0.1206, 0.6995, 0.1281, 0.6767, 0.1403, 0.1767, 0.1403, 0.1995, 0.1281, 0.6767, 0.1403, 0.6567, 0.1567, 0.1567, 0.1567, 0.1767, 0.1403, 0.6567, 0.1567, 0.6403, 0.1767, 0.1403, 0.1767, 0.1567, 0.1567, 0.6403, 0.1767, 0.6281, 0.1995, 0.1281, 0.1995, 0.1403, 0.1767, 0.6281, 0.1995, 0.6206, 0.2243, 0.1206, 0.2243, 0.1281, 0.1995, 0.6206, 0.2243, 0.618, 0.25, 0.118, 0.25, 0.1206, 0.2243, 0.618, 0.25, 0.6206, 0.2757, 0.1206, 0.2757, 0.118, 0.25, 0.6206, 0.2757, 0.6281, 0.3005, 0.1281, 0.3005, 0.1206, 0.2757, 0.6281, 0.3005, 0.6403, 0.3233, 0.1403, 0.3233, 0.1281, 0.3005, 0.6403, 0.3233, 0.6567, 0.3433, 0.1567, 0.3433, 0.1403, 0.3233, 0.6567, 0.3433, 0.6767, 0.3597, 0.1767, 0.3597, 0.1567, 0.3433, 0.6767, 0.3597, 0.6995, 0.3719, 0.1995, 0.3719, 0.1767, 0.3597, 0.6995, 0.3719, 0.7243, 0.3794, 0.2243, 0.3794, 0.1995, 0.3719, 0.7243, 0.3794, 0.75, 0.382, 0.25, 0.382, 0.2243, 0.3794, 0.25, 0.01, 0.75, 0.01, 0.75, 0.118, 0.25, 0.118, 0.25, 0.49, 0.25, 0.382, 0.75, 0.382, 0.75, 0.49, 0.0, 1.0, 0.0, 0.5, 0.0, 1.0, 0.0, 0.5, 0.75, 0.49, 0.75, 0.382, 0.25, 0.382, 0.25, 0.49, 0.75, 0.382, 0.25, 0.382, 0.25, 0.49, 0.0, 0.5, 0.75, 0.382, 0.25, 0.382, 0.75, 0.382, 0.25, 0.382, 0.25, 0.118, 0.75, 0.118, 0.25, 0.118, 0.75, 0.118, 0.75, 0.118, 0.75, 0.01, 0.25, 0.01, 0.25, 0.118, 0.25, 0.118, 0.75, 0.118, 0.75, 0.01, 0.25, 0.01, 0.5, 0.5, 0.5, 1.0, 0.75, 0.01, 0.5, 1.0, 0.0, 0.0, 0.0, 0.0, 0.0, 0.0, 0.0, 0.0, 0.0, 1.0, 0.0, 0.5, 0.0, 1.0, 0.0, 0.5, 0.75, 0.49, 0.75, 0.382, 0.25, 0.382, 0.25, 0.49, 0.25, 0.382, 0.75, 0.382, 0.25, 0.382, 0.0, 0.0, 0.75, 0.118, 0.75, 0.01, 0.25, 0.01, 0.25, 0.118, 0.75, 0.118, 0.25, 0.118, 0.75, 0.118, 0.25, 0.118, 0.5, 0.5, 0.5, 1.0, 0.5, 0.5, 0.5, 1.0, 0.25, 0.118, 0.75, 0.118, 0.75, 0.01, 0.5, 1.0])
me_cylinder_007.update()
me_cylinder_002 = bpy.data.meshes.new('Cylinder.002')
me_cylinder_002.from_pydata([(0.0, 0.5499, -1.0), (0.0, 0.5499, 1.0), (0.0, -0.5499, -1.0), (0.0, -0.5499, 1.0), (-0.1073, -0.5393, -1.0), (-0.1073, -0.5393, 1.0), (-0.2104, -0.508, -1.0), (-0.2104, -0.508, 1.0), (-0.3055, -0.4572, -1.0), (-0.3055, -0.4572, 1.0), (-0.3888, -0.3888, -1.0), (-0.3888, -0.3888, 1.0), (-0.4572, -0.3055, -1.0), (-0.4572, -0.3055, 1.0), (-0.508, -0.2104, -1.0), (-0.508, -0.2104, 1.0), (-0.5393, -0.1073, -1.0), (-0.5393, -0.1073, 1.0), (-0.5499, 0.0, -1.0), (-0.5499, 0.0, 1.0), (-0.5393, 0.1073, -1.0), (-0.5393, 0.1073, 1.0), (-0.508, 0.2104, -1.0), (-0.508, 0.2104, 1.0), (-0.4572, 0.3055, -1.0), (-0.4572, 0.3055, 1.0), (-0.3888, 0.3888, -1.0), (-0.3888, 0.3888, 1.0), (-0.3055, 0.4572, -1.0), (-0.3055, 0.4572, 1.0), (-0.2104, 0.508, -1.0), (-0.2104, 0.508, 1.0), (-0.1073, 0.5393, -1.0), (-0.1073, 0.5393, 1.0), (0.0, 1.0, -1.0), (0.0, 1.0, 1.0), (0.0, -1.0, -1.0), (0.0, -1.0, 1.0), (-0.1951, -0.9808, -1.0), (-0.1951, -0.9808, 1.0), (-0.3827, -0.9239, -1.0), (-0.3827, -0.9239, 1.0), (-0.5556, -0.8315, -1.0), (-0.5556, -0.8315, 1.0), (-0.7071, -0.7071, -1.0), (-0.7071, -0.7071, 1.0), (-0.8315, -0.5556, -1.0), (-0.8315, -0.5556, 1.0), (-0.9239, -0.3827, -1.0), (-0.9239, -0.3827, 1.0), (-0.9808, -0.1951, -1.0), (-0.9808, -0.1951, 1.0), (-1.0, 0.0, -1.0), (-1.0, 0.0, 1.0), (-0.9808, 0.1951, -1.0), (-0.9808, 0.1951, 1.0), (-0.9239, 0.3827, -1.0), (-0.9239, 0.3827, 1.0), (-0.8315, 0.5556, -1.0), (-0.8315, 0.5556, 1.0), (-0.7071, 0.7071, -1.0), (-0.7071, 0.7071, 1.0), (-0.5556, 0.8315, -1.0), (-0.5556, 0.8315, 1.0), (-0.3827, 0.9239, -1.0), (-0.3827, 0.9239, 1.0), (-0.1951, 0.9808, -1.0), (-0.1951, 0.9808, 1.0), (6.869, -0.5499, -1.0), (6.869, -0.5499, 1.0), (6.869, 0.5499, -1.0), (6.869, 0.5499, 1.0), (6.976, 0.5393, -1.0), (6.976, 0.5393, 1.0), (7.08, 0.508, -1.0), (7.08, 0.508, 1.0), (7.175, 0.4572, -1.0), (7.175, 0.4572, 1.0), (7.258, 0.3888, -1.0), (7.258, 0.3888, 1.0), (7.326, 0.3055, -1.0), (7.326, 0.3055, 1.0), (7.377, 0.2104, -1.0), (7.377, 0.2104, 1.0), (7.408, 0.1073, -1.0), (7.408, 0.1073, 1.0), (7.419, 1.363e-06, -1.0), (7.419, -1.005e-06, 1.0), (7.408, -0.1073, -1.0), (7.408, -0.1073, 1.0), (7.377, -0.2104, -1.0), (7.377, -0.2104, 1.0), (7.326, -0.3055, -1.0), (7.326, -0.3055, 1.0), (7.258, -0.3888, -1.0), (7.258, -0.3888, 1.0), (7.175, -0.4572, -1.0), (7.175, -0.4572, 1.0), (7.08, -0.508, -1.0), (7.08, -0.508, 1.0), (6.976, -0.5393, -1.0), (6.976, -0.5393, 1.0), (6.869, -1.0, -1.0), (6.869, -1.0, 1.0), (6.869, 1.0, -1.0), (6.869, 1.0, 1.0), (7.064, 0.9808, -1.0), (7.064, 0.9808, 1.0), (7.252, 0.9239, -1.0), (7.252, 0.9239, 1.0), (7.425, 0.8315, -1.0), (7.425, 0.8315, 1.0), (7.576, 0.7071, -1.0), (7.576, 0.7071, 1.0), (7.701, 0.5556, -1.0), (7.701, 0.5556, 1.0), (7.793, 0.3827, -1.0), (7.793, 0.3827, 1.0), (7.85, 0.1951, -1.0), (7.85, 0.1951, 1.0), (7.869, 1.51e-06, -1.0), (7.869, -8.583e-07, 1.0), (7.85, -0.1951, -1.0), (7.85, -0.1951, 1.0), (7.793, -0.3827, -1.0), (7.793, -0.3827, 1.0), (7.701, -0.5556, -1.0), (7.701, -0.5556, 1.0), (7.576, -0.7071, -1.0), (7.576, -0.7071, 1.0), (7.425, -0.8315, -1.0), (7.425, -0.8315, 1.0), (7.252, -0.9239, -1.0), (7.252, -0.9239, 1.0), (7.064, -0.9808, -1.0), (7.064, -0.9808, 1.0)], [], [(36, 37, 39, 38), (38, 39, 41, 40), (40, 41, 43, 42), (42, 43, 45, 44), (44, 45, 47, 46), (46, 47, 49, 48), (48, 49, 51, 50), (50, 51, 53, 52), (52, 53, 55, 54), (54, 55, 57, 56), (56, 57, 59, 58), (58, 59, 61, 60), (60, 61, 63, 62), (62, 63, 65, 64), (64, 65, 67, 66), (66, 67, 35, 34), (4, 2, 36, 38), (3, 5, 39, 37), (6, 4, 38, 40), (5, 7, 41, 39), (8, 6, 40, 42), (7, 9, 43, 41), (10, 8, 42, 44), (9, 11, 45, 43), (12, 10, 44, 46), (11, 13, 47, 45), (14, 12, 46, 48), (13, 15, 49, 47), (16, 14, 48, 50), (15, 17, 51, 49), (18, 16, 50, 52), (17, 19, 53, 51), (20, 18, 52, 54), (19, 21, 55, 53), (22, 20, 54, 56), (21, 23, 57, 55), (24, 22, 56, 58), (23, 25, 59, 57), (26, 24, 58, 60), (25, 27, 61, 59), (28, 26, 60, 62), (27, 29, 63, 61), (30, 28, 62, 64), (29, 31, 65, 63), (32, 30, 64, 66), (31, 33, 67, 65), (0, 32, 66, 34), (33, 1, 35, 67), (2, 4, 5, 3), (4, 6, 7, 5), (6, 8, 9, 7), (8, 10, 11, 9), (10, 12, 13, 11), (12, 14, 15, 13), (14, 16, 17, 15), (16, 18, 19, 17), (18, 20, 21, 19), (20, 22, 23, 21), (22, 24, 25, 23), (24, 26, 27, 25), (26, 28, 29, 27), (28, 30, 31, 29), (30, 32, 33, 31), (32, 0, 1, 33), (35, 1, 0, 34), (37, 36, 2, 3), (104, 105, 107, 106), (106, 107, 109, 108), (108, 109, 111, 110), (110, 111, 113, 112), (112, 113, 115, 114), (114, 115, 117, 116), (116, 117, 119, 118), (118, 119, 121, 120), (120, 121, 123, 122), (122, 123, 125, 124), (124, 125, 127, 126), (126, 127, 129, 128), (128, 129, 131, 130), (130, 131, 133, 132), (132, 133, 135, 134), (134, 135, 103, 102), (72, 70, 104, 106), (71, 73, 107, 105), (74, 72, 106, 108), (73, 75, 109, 107), (76, 74, 108, 110), (75, 77, 111, 109), (78, 76, 110, 112), (77, 79, 113, 111), (80, 78, 112, 114), (79, 81, 115, 113), (82, 80, 114, 116), (81, 83, 117, 115), (84, 82, 116, 118), (83, 85, 119, 117), (86, 84, 118, 120), (85, 87, 121, 119), (88, 86, 120, 122), (87, 89, 123, 121), (90, 88, 122, 124), (89, 91, 125, 123), (92, 90, 124, 126), (91, 93, 127, 125), (94, 92, 126, 128), (93, 95, 129, 127), (96, 94, 128, 130), (95, 97, 131, 129), (98, 96, 130, 132), (97, 99, 133, 131), (100, 98, 132, 134), (99, 101, 135, 133), (68, 100, 134, 102), (101, 69, 103, 135), (70, 72, 73, 71), (72, 74, 75, 73), (74, 76, 77, 75), (76, 78, 79, 77), (78, 80, 81, 79), (80, 82, 83, 81), (82, 84, 85, 83), (84, 86, 87, 85), (86, 88, 89, 87), (88, 90, 91, 89), (90, 92, 93, 91), (92, 94, 95, 93), (94, 96, 97, 95), (96, 98, 99, 97), (98, 100, 101, 99), (100, 68, 69, 101), (103, 69, 68, 102), (105, 104, 70, 71), (36, 102, 68, 2), (3, 2, 68, 69), (37, 3, 69, 103), (36, 37, 103, 102), (35, 34, 104, 105), (71, 1, 35, 105), (0, 1, 71, 70), (70, 104, 34, 0)])
_uv = me_cylinder_002.uv_layers.new(name='UVMap')
_uv.uv.foreach_set('vector', [0.5, 0.5, 0.5, 1.0, 0.4688, 1.0, 0.4688, 0.5, 0.4688, 0.5, 0.4688, 1.0, 0.4375, 1.0, 0.4375, 0.5, 0.4375, 0.5, 0.4375, 1.0, 0.4062, 1.0, 0.4062, 0.5, 0.4062, 0.5, 0.4062, 1.0, 0.375, 1.0, 0.375, 0.5, 0.375, 0.5, 0.375, 1.0, 0.3438, 1.0, 0.3438, 0.5, 0.3438, 0.5, 0.3438, 1.0, 0.3125, 1.0, 0.3125, 0.5, 0.3125, 0.5, 0.3125, 1.0, 0.2812, 1.0, 0.2812, 0.5, 0.2812, 0.5, 0.2812, 1.0, 0.25, 1.0, 0.25, 0.5, 0.25, 0.5, 0.25, 1.0, 0.2188, 1.0, 0.2188, 0.5, 0.2188, 0.5, 0.2188, 1.0, 0.1875, 1.0, 0.1875, 0.5, 0.1875, 0.5, 0.1875, 1.0, 0.1562, 1.0, 0.1562, 0.5, 0.1562, 0.5, 0.1562, 1.0, 0.125, 1.0, 0.125, 0.5, 0.125, 0.5, 0.125, 1.0, 0.09375, 1.0, 0.09375, 0.5, 0.09375, 0.5, 0.09375, 1.0, 0.0625, 1.0, 0.0625, 0.5, 0.0625, 0.5, 0.0625, 1.0, 0.03125, 1.0, 0.03125, 0.5, 0.03125, 0.5, 0.03125, 1.0, 0.0, 1.0, 0.0, 0.5, 0.7243, 0.1206, 0.75, 0.118, 0.75, 0.01, 0.7032, 0.01461, 0.25, 0.118, 0.2243, 0.1206, 0.2032, 0.01461, 0.25, 0.01, 0.6995, 0.1281, 0.7243, 0.1206, 0.7032, 0.01461, 0.6582, 0.02827, 0.2243, 0.1206, 0.1995, 0.1281, 0.1582, 0.02827, 0.2032, 0.01461, 0.6767, 0.1403, 0.6995, 0.1281, 0.6582, 0.02827, 0.6167, 0.05045, 0.1995, 0.1281, 0.1767, 0.1403, 0.1167, 0.05045, 0.1582, 0.02827, 0.6567, 0.1567, 0.6767, 0.1403, 0.6167, 0.05045, 0.5803, 0.08029, 0.1767, 0.1403, 0.1567, 0.1567, 0.08029, 0.08029, 0.1167, 0.05045, 0.6403, 0.1767, 0.6567, 0.1567, 0.5803, 0.08029, 0.5504, 0.1167, 0.1567, 0.1567, 0.1403, 0.1767, 0.05045, 0.1167, 0.08029, 0.08029, 0.6281, 0.1995, 0.6403, 0.1767, 0.5504, 0.1167, 0.5283, 0.1582, 0.1403, 0.1767, 0.1281, 0.1995, 0.02827, 0.1582, 0.05045, 0.1167, 0.6206, 0.2243, 0.6281, 0.1995, 0.5283, 0.1582, 0.5146, 0.2032, 0.1281, 0.1995, 0.1206, 0.2243, 0.01461, 0.2032, 0.02827, 0.1582, 0.618, 0.25, 0.6206, 0.2243, 0.5146, 0.2032, 0.51, 0.25, 0.1206, 0.2243, 0.118, 0.25, 0.01, 0.25, 0.01461, 0.2032, 0.6206, 0.2757, 0.618, 0.25, 0.51, 0.25, 0.5146, 0.2968, 0.118, 0.25, 0.1206, 0.2757, 0.01461, 0.2968, 0.01, 0.25, 0.6281, 0.3005, 0.6206, 0.2757, 0.5146, 0.2968, 0.5283, 0.3418, 0.1206, 0.2757, 0.1281, 0.3005, 0.02827, 0.3418, 0.01461, 0.2968, 0.6403, 0.3233, 0.6281, 0.3005, 0.5283, 0.3418, 0.5504, 0.3833, 0.1281, 0.3005, 0.1403, 0.3233, 0.05045, 0.3833, 0.02827, 0.3418, 0.6567, 0.3433, 0.6403, 0.3233, 0.5504, 0.3833, 0.5803, 0.4197, 0.1403, 0.3233, 0.1567, 0.3433, 0.08029, 0.4197, 0.05045, 0.3833, 0.6767, 0.3597, 0.6567, 0.3433, 0.5803, 0.4197, 0.6167, 0.4496, 0.1567, 0.3433, 0.1767, 0.3597, 0.1167, 0.4496, 0.08029, 0.4197, 0.6995, 0.3719, 0.6767, 0.3597, 0.6167, 0.4496, 0.6582, 0.4717, 0.1767, 0.3597, 0.1995, 0.3719, 0.1582, 0.4717, 0.1167, 0.4496, 0.7243, 0.3794, 0.6995, 0.3719, 0.6582, 0.4717, 0.7032, 0.4854, 0.1995, 0.3719, 0.2243, 0.3794, 0.2032, 0.4854, 0.1582, 0.4717, 0.75, 0.382, 0.7243, 0.3794, 0.7032, 0.4854, 0.75, 0.49, 0.2243, 0.3794, 0.25, 0.382, 0.25, 0.49, 0.2032, 0.4854, 0.75, 0.118, 0.7243, 0.1206, 0.2243, 0.1206, 0.25, 0.118, 0.7243, 0.1206, 0.6995, 0.1281, 0.1995, 0.1281, 0.2243, 0.1206, 0.6995, 0.1281, 0.6767, 0.1403, 0.1767, 0.1403, 0.1995, 0.1281, 0.6767, 0.1403, 0.6567, 0.1567, 0.1567, 0.1567, 0.1767, 0.1403, 0.6567, 0.1567, 0.6403, 0.1767, 0.1403, 0.1767, 0.1567, 0.1567, 0.6403, 0.1767, 0.6281, 0.1995, 0.1281, 0.1995, 0.1403, 0.1767, 0.6281, 0.1995, 0.6206, 0.2243, 0.1206, 0.2243, 0.1281, 0.1995, 0.6206, 0.2243, 0.618, 0.25, 0.118, 0.25, 0.1206, 0.2243, 0.618, 0.25, 0.6206, 0.2757, 0.1206, 0.2757, 0.118, 0.25, 0.6206, 0.2757, 0.6281, 0.3005, 0.1281, 0.3005, 0.1206, 0.2757, 0.6281, 0.3005, 0.6403, 0.3233, 0.1403, 0.3233, 0.1281, 0.3005, 0.6403, 0.3233, 0.6567, 0.3433, 0.1567, 0.3433, 0.1403, 0.3233, 0.6567, 0.3433, 0.6767, 0.3597, 0.1767, 0.3597, 0.1567, 0.3433, 0.6767, 0.3597, 0.6995, 0.3719, 0.1995, 0.3719, 0.1767, 0.3597, 0.6995, 0.3719, 0.7243, 0.3794, 0.2243, 0.3794, 0.1995, 0.3719, 0.7243, 0.3794, 0.75, 0.382, 0.25, 0.382, 0.2243, 0.3794, 0.25, 0.49, 0.25, 0.382, 0.75, 0.382, 0.75, 0.49, 0.25, 0.01, 0.75, 0.01, 0.75, 0.118, 0.25, 0.118, 0.5, 0.5, 0.5, 1.0, 0.4688, 1.0, 0.4688, 0.5, 0.4688, 0.5, 0.4688, 1.0, 0.4375, 1.0, 0.4375, 0.5, 0.4375, 0.5, 0.4375, 1.0, 0.4062, 1.0, 0.4062, 0.5, 0.4062, 0.5, 0.4062, 1.0, 0.375, 1.0, 0.375, 0.5, 0.375, 0.5, 0.375, 1.0, 0.3438, 1.0, 0.3438, 0.5, 0.3438, 0.5, 0.3438, 1.0, 0.3125, 1.0, 0.3125, 0.5, 0.3125, 0.5, 0.3125, 1.0, 0.2812, 1.0, 0.2812, 0.5, 0.2812, 0.5, 0.2812, 1.0, 0.25, 1.0, 0.25, 0.5, 0.25, 0.5, 0.25, 1.0, 0.2188, 1.0, 0.2188, 0.5, 0.2188, 0.5, 0.2188, 1.0, 0.1875, 1.0, 0.1875, 0.5, 0.1875, 0.5, 0.1875, 1.0, 0.1562, 1.0, 0.1562, 0.5, 0.1562, 0.5, 0.1562, 1.0, 0.125, 1.0, 0.125, 0.5, 0.125, 0.5, 0.125, 1.0, 0.09375, 1.0, 0.09375, 0.5, 0.09375, 0.5, 0.09375, 1.0, 0.0625, 1.0, 0.0625, 0.5, 0.0625, 0.5, 0.0625, 1.0, 0.03125, 1.0, 0.03125, 0.5, 0.03125, 0.5, 0.03125, 1.0, 0.0, 1.0, 0.0, 0.5, 0.7243, 0.1206, 0.75, 0.118, 0.75, 0.01, 0.7032, 0.01461, 0.25, 0.118, 0.2243, 0.1206, 0.2032, 0.01461, 0.25, 0.01, 0.6995, 0.1281, 0.7243, 0.1206, 0.7032, 0.01461, 0.6582, 0.02827, 0.2243, 0.1206, 0.1995, 0.1281, 0.1582, 0.02827, 0.2032, 0.01461, 0.6767, 0.1403, 0.6995, 0.1281, 0.6582, 0.02827, 0.6167, 0.05045, 0.1995, 0.1281, 0.1767, 0.1403, 0.1167, 0.05045, 0.1582, 0.02827, 0.6567, 0.1567, 0.6767, 0.1403, 0.6167, 0.05045, 0.5803, 0.08029, 0.1767, 0.1403, 0.1567, 0.1567, 0.08029, 0.08029, 0.1167, 0.05045, 0.6403, 0.1767, 0.6567, 0.1567, 0.5803, 0.08029, 0.5504, 0.1167, 0.1567, 0.1567, 0.1403, 0.1767, 0.05045, 0.1167, 0.08029, 0.08029, 0.6281, 0.1995, 0.6403, 0.1767, 0.5504, 0.1167, 0.5283, 0.1582, 0.1403, 0.1767, 0.1281, 0.1995, 0.02827, 0.1582, 0.05045, 0.1167, 0.6206, 0.2243, 0.6281, 0.1995, 0.5283, 0.1582, 0.5146, 0.2032, 0.1281, 0.1995, 0.1206, 0.2243, 0.01461, 0.2032, 0.02827, 0.1582, 0.618, 0.25, 0.6206, 0.2243, 0.5146, 0.2032, 0.51, 0.25, 0.1206, 0.2243, 0.118, 0.25, 0.01, 0.25, 0.01461, 0.2032, 0.6206, 0.2757, 0.618, 0.25, 0.51, 0.25, 0.5146, 0.2968, 0.118, 0.25, 0.1206, 0.2757, 0.01461, 0.2968, 0.01, 0.25, 0.6281, 0.3005, 0.6206, 0.2757, 0.5146, 0.2968, 0.5283, 0.3418, 0.1206, 0.2757, 0.1281, 0.3005, 0.02827, 0.3418, 0.01461, 0.2968, 0.6403, 0.3233, 0.6281, 0.3005, 0.5283, 0.3418, 0.5504, 0.3833, 0.1281, 0.3005, 0.1403, 0.3233, 0.05045, 0.3833, 0.02827, 0.3418, 0.6567, 0.3433, 0.6403, 0.3233, 0.5504, 0.3833, 0.5803, 0.4197, 0.1403, 0.3233, 0.1567, 0.3433, 0.08029, 0.4197, 0.05045, 0.3833, 0.6767, 0.3597, 0.6567, 0.3433, 0.5803, 0.4197, 0.6167, 0.4496, 0.1567, 0.3433, 0.1767, 0.3597, 0.1167, 0.4496, 0.08029, 0.4197, 0.6995, 0.3719, 0.6767, 0.3597, 0.6167, 0.4496, 0.6582, 0.4717, 0.1767, 0.3597, 0.1995, 0.3719, 0.1582, 0.4717, 0.1167, 0.4496, 0.7243, 0.3794, 0.6995, 0.3719, 0.6582, 0.4717, 0.7032, 0.4854, 0.1995, 0.3719, 0.2243, 0.3794, 0.2032, 0.4854, 0.1582, 0.4717, 0.75, 0.382, 0.7243, 0.3794, 0.7032, 0.4854, 0.75, 0.49, 0.2243, 0.3794, 0.25, 0.382, 0.25, 0.49, 0.2032, 0.4854, 0.75, 0.118, 0.7243, 0.1206, 0.2243, 0.1206, 0.25, 0.118, 0.7243, 0.1206, 0.6995, 0.1281, 0.1995, 0.1281, 0.2243, 0.1206, 0.6995, 0.1281, 0.6767, 0.1403, 0.1767, 0.1403, 0.1995, 0.1281, 0.6767, 0.1403, 0.6567, 0.1567, 0.1567, 0.1567, 0.1767, 0.1403, 0.6567, 0.1567, 0.6403, 0.1767, 0.1403, 0.1767, 0.1567, 0.1567, 0.6403, 0.1767, 0.6281, 0.1995, 0.1281, 0.1995, 0.1403, 0.1767, 0.6281, 0.1995, 0.6206, 0.2243, 0.1206, 0.2243, 0.1281, 0.1995, 0.6206, 0.2243, 0.618, 0.25, 0.118, 0.25, 0.1206, 0.2243, 0.618, 0.25, 0.6206, 0.2757, 0.1206, 0.2757, 0.118, 0.25, 0.6206, 0.2757, 0.6281, 0.3005, 0.1281, 0.3005, 0.1206, 0.2757, 0.6281, 0.3005, 0.6403, 0.3233, 0.1403, 0.3233, 0.1281, 0.3005, 0.6403, 0.3233, 0.6567, 0.3433, 0.1567, 0.3433, 0.1403, 0.3233, 0.6567, 0.3433, 0.6767, 0.3597, 0.1767, 0.3597, 0.1567, 0.3433, 0.6767, 0.3597, 0.6995, 0.3719, 0.1995, 0.3719, 0.1767, 0.3597, 0.6995, 0.3719, 0.7243, 0.3794, 0.2243, 0.3794, 0.1995, 0.3719, 0.7243, 0.3794, 0.75, 0.382, 0.25, 0.382, 0.2243, 0.3794, 0.25, 0.49, 0.25, 0.382, 0.75, 0.382, 0.75, 0.49, 0.25, 0.01, 0.75, 0.01, 0.75, 0.118, 0.25, 0.118, 0.75, 0.01, 0.75, 0.49, 0.75, 0.382, 0.75, 0.118, 0.25, 0.118, 0.75, 0.118, 0.75, 0.382, 0.25, 0.382, 0.25, 0.01, 0.25, 0.118, 0.25, 0.382, 0.25, 0.49, 0.5, 0.5, 0.5, 1.0, 0.25, 0.49, 0.0, 0.5, 0.0, 1.0, 0.0, 0.5, 0.5, 0.5, 0.5, 1.0, 0.25, 0.118, 0.25, 0.382, 0.25, 0.49, 0.5, 1.0, 0.75, 0.382, 0.25, 0.382, 0.25, 0.118, 0.75, 0.118, 0.75, 0.118, 0.75, 0.01, 0.0, 0.5, 0.75, 0.382])
me_cylinder_002.update()
me_cylinder_001 = bpy.data.meshes.new('Cylinder.001')
me_cylinder_001.from_pydata([(0.0, 0.8117, -1.0), (0.0, 0.8117, 1.0), (0.1583, 0.7961, -1.0), (0.1583, 0.7961, 1.0), (0.3106, 0.7499, -1.0), (0.3106, 0.7499, 1.0), (0.4509, 0.6749, -1.0), (0.4509, 0.6749, 1.0), (0.5739, 0.5739, -1.0), (0.5739, 0.5739, 1.0), (0.6749, 0.4509, -1.0), (0.6749, 0.4509, 1.0), (0.7499, 0.3106, -1.0), (0.7499, 0.3106, 1.0), (0.7961, 0.1583, -1.0), (0.7961, 0.1583, 1.0), (0.8117, 0.0, -1.0), (0.8117, 0.0, 1.0), (0.7961, -0.1583, -1.0), (0.7961, -0.1583, 1.0), (0.7499, -0.3106, -1.0), (0.7499, -0.3106, 1.0), (0.6749, -0.4509, -1.0), (0.6749, -0.4509, 1.0), (0.5739, -0.5739, -1.0), (0.5739, -0.5739, 1.0), (0.4509, -0.6749, -1.0), (0.4509, -0.6749, 1.0), (0.3106, -0.7499, -1.0), (0.3106, -0.7499, 1.0), (0.1583, -0.7961, -1.0), (0.1583, -0.7961, 1.0), (0.0, -0.8117, -1.0), (0.0, -0.8117, 1.0), (-0.1583, -0.7961, -1.0), (-0.1583, -0.7961, 1.0), (-0.3106, -0.7499, -1.0), (-0.3106, -0.7499, 1.0), (-0.4509, -0.6749, -1.0), (-0.4509, -0.6749, 1.0), (-0.5739, -0.5739, -1.0), (-0.5739, -0.5739, 1.0), (-0.6749, -0.4509, -1.0), (-0.6749, -0.4509, 1.0), (-0.7499, -0.3106, -1.0), (-0.7499, -0.3106, 1.0), (-0.7961, -0.1583, -1.0), (-0.7961, -0.1583, 1.0), (-0.8117, 0.0, -1.0), (-0.8117, 0.0, 1.0), (-0.7961, 0.1583, -1.0), (-0.7961, 0.1583, 1.0), (-0.7499, 0.3106, -1.0), (-0.7499, 0.3106, 1.0), (-0.6749, 0.4509, -1.0), (-0.6749, 0.4509, 1.0), (-0.5739, 0.5739, -1.0), (-0.5739, 0.5739, 1.0), (-0.4509, 0.6749, -1.0), (-0.4509, 0.6749, 1.0), (-0.3106, 0.7499, -1.0), (-0.3106, 0.7499, 1.0), (-0.1583, 0.7961, -1.0), (-0.1583, 0.7961, 1.0), (0.0, 1.0, -1.0), (0.1951, 0.9808, -1.0), (0.1951, 0.9808, 1.0), (0.0, 1.0, 1.0), (0.3827, 0.9239, -1.0), (0.3827, 0.9239, 1.0), (0.5556, 0.8315, -1.0), (0.5556, 0.8315, 1.0), (0.7071, 0.7071, -1.0), (0.7071, 0.7071, 1.0), (0.8315, 0.5556, -1.0), (0.8315, 0.5556, 1.0), (0.9239, 0.3827, -1.0), (0.9239, 0.3827, 1.0), (0.9808, 0.1951, -1.0), (0.9808, 0.1951, 1.0), (1.0, 0.0, -1.0), (1.0, 0.0, 1.0), (0.9808, -0.1951, -1.0), (0.9808, -0.1951, 1.0), (0.9239, -0.3827, -1.0), (0.9239, -0.3827, 1.0), (0.8315, -0.5556, -1.0), (0.8315, -0.5556, 1.0), (0.7071, -0.7071, -1.0), (0.7071, -0.7071, 1.0), (0.5556, -0.8315, -1.0), (0.5556, -0.8315, 1.0), (0.3827, -0.9239, -1.0), (0.3827, -0.9239, 1.0), (0.1951, -0.9808, -1.0), (0.1951, -0.9808, 1.0), (0.0, -1.0, -1.0), (0.0, -1.0, 1.0), (-0.1951, -0.9808, -1.0), (-0.1951, -0.9808, 1.0), (-0.3827, -0.9239, -1.0), (-0.3827, -0.9239, 1.0), (-0.5556, -0.8315, -1.0), (-0.5556, -0.8315, 1.0), (-0.7071, -0.7071, -1.0), (-0.7071, -0.7071, 1.0), (-0.8315, -0.5556, -1.0), (-0.8315, -0.5556, 1.0), (-0.9239, -0.3827, -1.0), (-0.9239, -0.3827, 1.0), (-0.9808, -0.1951, -1.0), (-0.9808, -0.1951, 1.0), (-1.0, 0.0, -1.0), (-1.0, 0.0, 1.0), (-0.9808, 0.1951, -1.0), (-0.9808, 0.1951, 1.0), (-0.9239, 0.3827, -1.0), (-0.9239, 0.3827, 1.0), (-0.8315, 0.5556, -1.0), (-0.8315, 0.5556, 1.0), (-0.7071, 0.7071, -1.0), (-0.7071, 0.7071, 1.0), (-0.5556, 0.8315, -1.0), (-0.5556, 0.8315, 1.0), (-0.3827, 0.9239, -1.0), (-0.3827, 0.9239, 1.0), (-0.1951, 0.9808, -1.0), (-0.1951, 0.9808, 1.0)], [], [(64, 67, 66, 65), (65, 66, 69, 68), (68, 69, 71, 70), (70, 71, 73, 72), (72, 73, 75, 74), (74, 75, 77, 76), (76, 77, 79, 78), (78, 79, 81, 80), (80, 81, 83, 82), (82, 83, 85, 84), (84, 85, 87, 86), (86, 87, 89, 88), (88, 89, 91, 90), (90, 91, 93, 92), (92, 93, 95, 94), (94, 95, 97, 96), (96, 97, 99, 98), (98, 99, 101, 100), (100, 101, 103, 102), (102, 103, 105, 104), (104, 105, 107, 106), (106, 107, 109, 108), (108, 109, 111, 110), (110, 111, 113, 112), (112, 113, 115, 114), (114, 115, 117, 116), (116, 117, 119, 118), (118, 119, 121, 120), (120, 121, 123, 122), (122, 123, 125, 124), (3, 1, 63, 61, 59, 57, 55, 53, 51, 49, 47, 45, 43, 41, 39, 37, 35, 33, 31, 29, 27, 25, 23, 21, 19, 17, 15, 13, 11, 9, 7, 5), (124, 125, 127, 126), (126, 127, 67, 64), (0, 2, 4, 6, 8, 10, 12, 14, 16, 18, 20, 22, 24, 26, 28, 30, 32, 34, 36, 38, 40, 42, 44, 46, 48, 50, 52, 54, 56, 58, 60, 62), (2, 0, 64, 65), (1, 3, 66, 67), (4, 2, 65, 68), (3, 5, 69, 66), (6, 4, 68, 70), (5, 7, 71, 69), (8, 6, 70, 72), (7, 9, 73, 71), (10, 8, 72, 74), (9, 11, 75, 73), (12, 10, 74, 76), (11, 13, 77, 75), (14, 12, 76, 78), (13, 15, 79, 77), (16, 14, 78, 80), (15, 17, 81, 79), (18, 16, 80, 82), (17, 19, 83, 81), (20, 18, 82, 84), (19, 21, 85, 83), (22, 20, 84, 86), (21, 23, 87, 85), (24, 22, 86, 88), (23, 25, 89, 87), (26, 24, 88, 90), (25, 27, 91, 89), (28, 26, 90, 92), (27, 29, 93, 91), (30, 28, 92, 94), (29, 31, 95, 93), (32, 30, 94, 96), (31, 33, 97, 95), (34, 32, 96, 98), (33, 35, 99, 97), (36, 34, 98, 100), (35, 37, 101, 99), (38, 36, 100, 102), (37, 39, 103, 101), (40, 38, 102, 104), (39, 41, 105, 103), (42, 40, 104, 106), (41, 43, 107, 105), (44, 42, 106, 108), (43, 45, 109, 107), (46, 44, 108, 110), (45, 47, 111, 109), (48, 46, 110, 112), (47, 49, 113, 111), (50, 48, 112, 114), (49, 51, 115, 113), (52, 50, 114, 116), (51, 53, 117, 115), (54, 52, 116, 118), (53, 55, 119, 117), (56, 54, 118, 120), (55, 57, 121, 119), (58, 56, 120, 122), (57, 59, 123, 121), (60, 58, 122, 124), (59, 61, 125, 123), (62, 60, 124, 126), (61, 63, 127, 125), (0, 62, 126, 64), (63, 1, 67, 127)])
_uv = me_cylinder_001.uv_layers.new(name='UVMap')
_uv.uv.foreach_set('vector', [1.0, 0.5, 1.0, 1.0, 0.9688, 1.0, 0.9688, 0.5, 0.9688, 0.5, 0.9688, 1.0, 0.9375, 1.0, 0.9375, 0.5, 0.9375, 0.5, 0.9375, 1.0, 0.9062, 1.0, 0.9062, 0.5, 0.9062, 0.5, 0.9062, 1.0, 0.875, 1.0, 0.875, 0.5, 0.875, 0.5, 0.875, 1.0, 0.8438, 1.0, 0.8438, 0.5, 0.8438, 0.5, 0.8438, 1.0, 0.8125, 1.0, 0.8125, 0.5, 0.8125, 0.5, 0.8125, 1.0, 0.7812, 1.0, 0.7812, 0.5, 0.7812, 0.5, 0.7812, 1.0, 0.75, 1.0, 0.75, 0.5, 0.75, 0.5, 0.75, 1.0, 0.7188, 1.0, 0.7188, 0.5, 0.7188, 0.5, 0.7188, 1.0, 0.6875, 1.0, 0.6875, 0.5, 0.6875, 0.5, 0.6875, 1.0, 0.6562, 1.0, 0.6562, 0.5, 0.6562, 0.5, 0.6562, 1.0, 0.625, 1.0, 0.625, 0.5, 0.625, 0.5, 0.625, 1.0, 0.5938, 1.0, 0.5938, 0.5, 0.5938, 0.5, 0.5938, 1.0, 0.5625, 1.0, 0.5625, 0.5, 0.5625, 0.5, 0.5625, 1.0, 0.5312, 1.0, 0.5312, 0.5, 0.5312, 0.5, 0.5312, 1.0, 0.5, 1.0, 0.5, 0.5, 0.5, 0.5, 0.5, 1.0, 0.4688, 1.0, 0.4688, 0.5, 0.4688, 0.5, 0.4688, 1.0, 0.4375, 1.0, 0.4375, 0.5, 0.4375, 0.5, 0.4375, 1.0, 0.4062, 1.0, 0.4062, 0.5, 0.4062, 0.5, 0.4062, 1.0, 0.375, 1.0, 0.375, 0.5, 0.375, 0.5, 0.375, 1.0, 0.3438, 1.0, 0.3438, 0.5, 0.3438, 0.5, 0.3438, 1.0, 0.3125, 1.0, 0.3125, 0.5, 0.3125, 0.5, 0.3125, 1.0, 0.2812, 1.0, 0.2812, 0.5, 0.2812, 0.5, 0.2812, 1.0, 0.25, 1.0, 0.25, 0.5, 0.25, 0.5, 0.25, 1.0, 0.2188, 1.0, 0.2188, 0.5, 0.2188, 0.5, 0.2188, 1.0, 0.1875, 1.0, 0.1875, 0.5, 0.1875, 0.5, 0.1875, 1.0, 0.1562, 1.0, 0.1562, 0.5, 0.1562, 0.5, 0.1562, 1.0, 0.125, 1.0, 0.125, 0.5, 0.125, 0.5, 0.125, 1.0, 0.09375, 1.0, 0.09375, 0.5, 0.09375, 0.5, 0.09375, 1.0, 0.0625, 1.0, 0.0625, 0.5, 0.288, 0.4411, 0.25, 0.4448, 0.212, 0.4411, 0.1755, 0.43, 0.1418, 0.412, 0.1123, 0.3877, 0.08803, 0.3582, 0.07003, 0.3245, 0.05894, 0.288, 0.0552, 0.25, 0.05894, 0.212, 0.07003, 0.1755, 0.08803, 0.1418, 0.1123, 0.1123, 0.1418, 0.08803, 0.1755, 0.07003, 0.212, 0.05894, 0.25, 0.0552, 0.288, 0.05894, 0.3245, 0.07003, 0.3582, 0.08803, 0.3877, 0.1123, 0.412, 0.1418, 0.43, 0.1755, 0.4411, 0.212, 0.4448, 0.25, 0.4411, 0.288, 0.43, 0.3245, 0.412, 0.3582, 0.3877, 0.3877, 0.3582, 0.412, 0.3245, 0.43, 0.0625, 0.5, 0.0625, 1.0, 0.03125, 1.0, 0.03125, 0.5, 0.03125, 0.5, 0.03125, 1.0, 0.0, 1.0, 0.0, 0.5, 0.75, 0.4448, 0.788, 0.4411, 0.8245, 0.43, 0.8582, 0.412, 0.8877, 0.3877, 0.912, 0.3582, 0.93, 0.3245, 0.9411, 0.288, 0.9448, 0.25, 0.9411, 0.212, 0.93, 0.1755, 0.912, 0.1418, 0.8877, 0.1123, 0.8582, 0.08803, 0.8245, 0.07003, 0.788, 0.05894, 0.75, 0.0552, 0.712, 0.05894, 0.6755, 0.07003, 0.6418, 0.08803, 0.6123, 0.1123, 0.588, 0.1418, 0.57, 0.1755, 0.5589, 0.212, 0.5552, 0.25, 0.5589, 0.288, 0.57, 0.3245, 0.588, 0.3582, 0.6123, 0.3877, 0.6418, 0.412, 0.6755, 0.43, 0.712, 0.4411, 0.788, 0.4411, 0.75, 0.4448, 0.75, 0.49, 0.7968, 0.4854, 0.25, 0.4448, 0.288, 0.4411, 0.2968, 0.4854, 0.25, 0.49, 0.8245, 0.43, 0.788, 0.4411, 0.7968, 0.4854, 0.8418, 0.4717, 0.288, 0.4411, 0.3245, 0.43, 0.3418, 0.4717, 0.2968, 0.4854, 0.8582, 0.412, 0.8245, 0.43, 0.8418, 0.4717, 0.8833, 0.4496, 0.3245, 0.43, 0.3582, 0.412, 0.3833, 0.4496, 0.3418, 0.4717, 0.8877, 0.3877, 0.8582, 0.412, 0.8833, 0.4496, 0.9197, 0.4197, 0.3582, 0.412, 0.3877, 0.3877, 0.4197, 0.4197, 0.3833, 0.4496, 0.912, 0.3582, 0.8877, 0.3877, 0.9197, 0.4197, 0.9496, 0.3833, 0.3877, 0.3877, 0.412, 0.3582, 0.4496, 0.3833, 0.4197, 0.4197, 0.93, 0.3245, 0.912, 0.3582, 0.9496, 0.3833, 0.9717, 0.3418, 0.412, 0.3582, 0.43, 0.3245, 0.4717, 0.3418, 0.4496, 0.3833, 0.9411, 0.288, 0.93, 0.3245, 0.9717, 0.3418, 0.9854, 0.2968, 0.43, 0.3245, 0.4411, 0.288, 0.4854, 0.2968, 0.4717, 0.3418, 0.9448, 0.25, 0.9411, 0.288, 0.9854, 0.2968, 0.99, 0.25, 0.4411, 0.288, 0.4448, 0.25, 0.49, 0.25, 0.4854, 0.2968, 0.9411, 0.212, 0.9448, 0.25, 0.99, 0.25, 0.9854, 0.2032, 0.4448, 0.25, 0.4411, 0.212, 0.4854, 0.2032, 0.49, 0.25, 0.93, 0.1755, 0.9411, 0.212, 0.9854, 0.2032, 0.9717, 0.1582, 0.4411, 0.212, 0.43, 0.1755, 0.4717, 0.1582, 0.4854, 0.2032, 0.912, 0.1418, 0.93, 0.1755, 0.9717, 0.1582, 0.9496, 0.1167, 0.43, 0.1755, 0.412, 0.1418, 0.4496, 0.1167, 0.4717, 0.1582, 0.8877, 0.1123, 0.912, 0.1418, 0.9496, 0.1167, 0.9197, 0.08029, 0.412, 0.1418, 0.3877, 0.1123, 0.4197, 0.08029, 0.4496, 0.1167, 0.8582, 0.08803, 0.8877, 0.1123, 0.9197, 0.08029, 0.8833, 0.05045, 0.3877, 0.1123, 0.3582, 0.08803, 0.3833, 0.05045, 0.4197, 0.08029, 0.8245, 0.07003, 0.8582, 0.08803, 0.8833, 0.05045, 0.8418, 0.02827, 0.3582, 0.08803, 0.3245, 0.07003, 0.3418, 0.02827, 0.3833, 0.05045, 0.788, 0.05894, 0.8245, 0.07003, 0.8418, 0.02827, 0.7968, 0.01461, 0.3245, 0.07003, 0.288, 0.05894, 0.2968, 0.01461, 0.3418, 0.02827, 0.75, 0.0552, 0.788, 0.05894, 0.7968, 0.01461, 0.75, 0.01, 0.288, 0.05894, 0.25, 0.0552, 0.25, 0.01, 0.2968, 0.01461, 0.712, 0.05894, 0.75, 0.0552, 0.75, 0.01, 0.7032, 0.01461, 0.25, 0.0552, 0.212, 0.05894, 0.2032, 0.01461, 0.25, 0.01, 0.6755, 0.07003, 0.712, 0.05894, 0.7032, 0.01461, 0.6582, 0.02827, 0.212, 0.05894, 0.1755, 0.07003, 0.1582, 0.02827, 0.2032, 0.01461, 0.6418, 0.08803, 0.6755, 0.07003, 0.6582, 0.02827, 0.6167, 0.05045, 0.1755, 0.07003, 0.1418, 0.08803, 0.1167, 0.05045, 0.1582, 0.02827, 0.6123, 0.1123, 0.6418, 0.08803, 0.6167, 0.05045, 0.5803, 0.08029, 0.1418, 0.08803, 0.1123, 0.1123, 0.08029, 0.08029, 0.1167, 0.05045, 0.588, 0.1418, 0.6123, 0.1123, 0.5803, 0.08029, 0.5504, 0.1167, 0.1123, 0.1123, 0.08803, 0.1418, 0.05045, 0.1167, 0.08029, 0.08029, 0.57, 0.1755, 0.588, 0.1418, 0.5504, 0.1167, 0.5283, 0.1582, 0.08803, 0.1418, 0.07003, 0.1755, 0.02827, 0.1582, 0.05045, 0.1167, 0.5589, 0.212, 0.57, 0.1755, 0.5283, 0.1582, 0.5146, 0.2032, 0.07003, 0.1755, 0.05894, 0.212, 0.01461, 0.2032, 0.02827, 0.1582, 0.5552, 0.25, 0.5589, 0.212, 0.5146, 0.2032, 0.51, 0.25, 0.05894, 0.212, 0.0552, 0.25, 0.01, 0.25, 0.01461, 0.2032, 0.5589, 0.288, 0.5552, 0.25, 0.51, 0.25, 0.5146, 0.2968, 0.0552, 0.25, 0.05894, 0.288, 0.01461, 0.2968, 0.01, 0.25, 0.57, 0.3245, 0.5589, 0.288, 0.5146, 0.2968, 0.5283, 0.3418, 0.05894, 0.288, 0.07003, 0.3245, 0.02827, 0.3418, 0.01461, 0.2968, 0.588, 0.3582, 0.57, 0.3245, 0.5283, 0.3418, 0.5504, 0.3833, 0.07003, 0.3245, 0.08803, 0.3582, 0.05045, 0.3833, 0.02827, 0.3418, 0.6123, 0.3877, 0.588, 0.3582, 0.5504, 0.3833, 0.5803, 0.4197, 0.08803, 0.3582, 0.1123, 0.3877, 0.08029, 0.4197, 0.05045, 0.3833, 0.6418, 0.412, 0.6123, 0.3877, 0.5803, 0.4197, 0.6167, 0.4496, 0.1123, 0.3877, 0.1418, 0.412, 0.1167, 0.4496, 0.08029, 0.4197, 0.6755, 0.43, 0.6418, 0.412, 0.6167, 0.4496, 0.6582, 0.4717, 0.1418, 0.412, 0.1755, 0.43, 0.1582, 0.4717, 0.1167, 0.4496, 0.712, 0.4411, 0.6755, 0.43, 0.6582, 0.4717, 0.7032, 0.4854, 0.1755, 0.43, 0.212, 0.4411, 0.2032, 0.4854, 0.1582, 0.4717, 0.75, 0.4448, 0.712, 0.4411, 0.7032, 0.4854, 0.75, 0.49, 0.212, 0.4411, 0.25, 0.4448, 0.25, 0.49, 0.2032, 0.4854])
me_cylinder_001.update()
me_cylinder = bpy.data.meshes.new('Cylinder')
me_cylinder.from_pydata([(0.0, 0.8117, -1.0), (0.0, 0.8117, 1.0), (0.1583, 0.7961, -1.0), (0.1583, 0.7961, 1.0), (0.3106, 0.7499, -1.0), (0.3106, 0.7499, 1.0), (0.4509, 0.6749, -1.0), (0.4509, 0.6749, 1.0), (0.5739, 0.5739, -1.0), (0.5739, 0.5739, 1.0), (0.6749, 0.4509, -1.0), (0.6749, 0.4509, 1.0), (0.7499, 0.3106, -1.0), (0.7499, 0.3106, 1.0), (0.7961, 0.1583, -1.0), (0.7961, 0.1583, 1.0), (0.8117, 0.0, -1.0), (0.8117, 0.0, 1.0), (0.7961, -0.1583, -1.0), (0.7961, -0.1583, 1.0), (0.7499, -0.3106, -1.0), (0.7499, -0.3106, 1.0), (0.6749, -0.4509, -1.0), (0.6749, -0.4509, 1.0), (0.5739, -0.5739, -1.0), (0.5739, -0.5739, 1.0), (0.4509, -0.6749, -1.0), (0.4509, -0.6749, 1.0), (0.3106, -0.7499, -1.0), (0.3106, -0.7499, 1.0), (0.1583, -0.7961, -1.0), (0.1583, -0.7961, 1.0), (0.0, -0.8117, -1.0), (0.0, -0.8117, 1.0), (-0.1583, -0.7961, -1.0), (-0.1583, -0.7961, 1.0), (-0.3106, -0.7499, -1.0), (-0.3106, -0.7499, 1.0), (-0.4509, -0.6749, -1.0), (-0.4509, -0.6749, 1.0), (-0.5739, -0.5739, -1.0), (-0.5739, -0.5739, 1.0), (-0.6749, -0.4509, -1.0), (-0.6749, -0.4509, 1.0), (-0.7499, -0.3106, -1.0), (-0.7499, -0.3106, 1.0), (-0.7961, -0.1583, -1.0), (-0.7961, -0.1583, 1.0), (-0.8117, 0.0, -1.0), (-0.8117, 0.0, 1.0), (-0.7961, 0.1583, -1.0), (-0.7961, 0.1583, 1.0), (-0.7499, 0.3106, -1.0), (-0.7499, 0.3106, 1.0), (-0.6749, 0.4509, -1.0), (-0.6749, 0.4509, 1.0), (-0.5739, 0.5739, -1.0), (-0.5739, 0.5739, 1.0), (-0.4509, 0.6749, -1.0), (-0.4509, 0.6749, 1.0), (-0.3106, 0.7499, -1.0), (-0.3106, 0.7499, 1.0), (-0.1583, 0.7961, -1.0), (-0.1583, 0.7961, 1.0), (0.0, 1.0, -1.0), (0.1951, 0.9808, -1.0), (0.1951, 0.9808, 1.0), (0.0, 1.0, 1.0), (0.3827, 0.9239, -1.0), (0.3827, 0.9239, 1.0), (0.5556, 0.8315, -1.0), (0.5556, 0.8315, 1.0), (0.7071, 0.7071, -1.0), (0.7071, 0.7071, 1.0), (0.8315, 0.5556, -1.0), (0.8315, 0.5556, 1.0), (0.9239, 0.3827, -1.0), (0.9239, 0.3827, 1.0), (0.9808, 0.1951, -1.0), (0.9808, 0.1951, 1.0), (1.0, 0.0, -1.0), (1.0, 0.0, 1.0), (0.9808, -0.1951, -1.0), (0.9808, -0.1951, 1.0), (0.9239, -0.3827, -1.0), (0.9239, -0.3827, 1.0), (0.8315, -0.5556, -1.0), (0.8315, -0.5556, 1.0), (0.7071, -0.7071, -1.0), (0.7071, -0.7071, 1.0), (0.5556, -0.8315, -1.0), (0.5556, -0.8315, 1.0), (0.3827, -0.9239, -1.0), (0.3827, -0.9239, 1.0), (0.1951, -0.9808, -1.0), (0.1951, -0.9808, 1.0), (0.0, -1.0, -1.0), (0.0, -1.0, 1.0), (-0.1951, -0.9808, -1.0), (-0.1951, -0.9808, 1.0), (-0.3827, -0.9239, -1.0), (-0.3827, -0.9239, 1.0), (-0.5556, -0.8315, -1.0), (-0.5556, -0.8315, 1.0), (-0.7071, -0.7071, -1.0), (-0.7071, -0.7071, 1.0), (-0.8315, -0.5556, -1.0), (-0.8315, -0.5556, 1.0), (-0.9239, -0.3827, -1.0), (-0.9239, -0.3827, 1.0), (-0.9808, -0.1951, -1.0), (-0.9808, -0.1951, 1.0), (-1.0, 0.0, -1.0), (-1.0, 0.0, 1.0), (-0.9808, 0.1951, -1.0), (-0.9808, 0.1951, 1.0), (-0.9239, 0.3827, -1.0), (-0.9239, 0.3827, 1.0), (-0.8315, 0.5556, -1.0), (-0.8315, 0.5556, 1.0), (-0.7071, 0.7071, -1.0), (-0.7071, 0.7071, 1.0), (-0.5556, 0.8315, -1.0), (-0.5556, 0.8315, 1.0), (-0.3827, 0.9239, -1.0), (-0.3827, 0.9239, 1.0), (-0.1951, 0.9808, -1.0), (-0.1951, 0.9808, 1.0)], [], [(64, 67, 66, 65), (65, 66, 69, 68), (68, 69, 71, 70), (70, 71, 73, 72), (72, 73, 75, 74), (74, 75, 77, 76), (76, 77, 79, 78), (78, 79, 81, 80), (80, 81, 83, 82), (82, 83, 85, 84), (84, 85, 87, 86), (86, 87, 89, 88), (88, 89, 91, 90), (90, 91, 93, 92), (92, 93, 95, 94), (94, 95, 97, 96), (96, 97, 99, 98), (98, 99, 101, 100), (100, 101, 103, 102), (102, 103, 105, 104), (104, 105, 107, 106), (106, 107, 109, 108), (108, 109, 111, 110), (110, 111, 113, 112), (112, 113, 115, 114), (114, 115, 117, 116), (116, 117, 119, 118), (118, 119, 121, 120), (120, 121, 123, 122), (122, 123, 125, 124), (3, 1, 63, 61, 59, 57, 55, 53, 51, 49, 47, 45, 43, 41, 39, 37, 35, 33, 31, 29, 27, 25, 23, 21, 19, 17, 15, 13, 11, 9, 7, 5), (124, 125, 127, 126), (126, 127, 67, 64), (0, 2, 4, 6, 8, 10, 12, 14, 16, 18, 20, 22, 24, 26, 28, 30, 32, 34, 36, 38, 40, 42, 44, 46, 48, 50, 52, 54, 56, 58, 60, 62), (2, 0, 64, 65), (1, 3, 66, 67), (4, 2, 65, 68), (3, 5, 69, 66), (6, 4, 68, 70), (5, 7, 71, 69), (8, 6, 70, 72), (7, 9, 73, 71), (10, 8, 72, 74), (9, 11, 75, 73), (12, 10, 74, 76), (11, 13, 77, 75), (14, 12, 76, 78), (13, 15, 79, 77), (16, 14, 78, 80), (15, 17, 81, 79), (18, 16, 80, 82), (17, 19, 83, 81), (20, 18, 82, 84), (19, 21, 85, 83), (22, 20, 84, 86), (21, 23, 87, 85), (24, 22, 86, 88), (23, 25, 89, 87), (26, 24, 88, 90), (25, 27, 91, 89), (28, 26, 90, 92), (27, 29, 93, 91), (30, 28, 92, 94), (29, 31, 95, 93), (32, 30, 94, 96), (31, 33, 97, 95), (34, 32, 96, 98), (33, 35, 99, 97), (36, 34, 98, 100), (35, 37, 101, 99), (38, 36, 100, 102), (37, 39, 103, 101), (40, 38, 102, 104), (39, 41, 105, 103), (42, 40, 104, 106), (41, 43, 107, 105), (44, 42, 106, 108), (43, 45, 109, 107), (46, 44, 108, 110), (45, 47, 111, 109), (48, 46, 110, 112), (47, 49, 113, 111), (50, 48, 112, 114), (49, 51, 115, 113), (52, 50, 114, 116), (51, 53, 117, 115), (54, 52, 116, 118), (53, 55, 119, 117), (56, 54, 118, 120), (55, 57, 121, 119), (58, 56, 120, 122), (57, 59, 123, 121), (60, 58, 122, 124), (59, 61, 125, 123), (62, 60, 124, 126), (61, 63, 127, 125), (0, 62, 126, 64), (63, 1, 67, 127)])
_uv = me_cylinder.uv_layers.new(name='UVMap')
_uv.uv.foreach_set('vector', [1.0, 0.5, 1.0, 1.0, 0.9688, 1.0, 0.9688, 0.5, 0.9688, 0.5, 0.9688, 1.0, 0.9375, 1.0, 0.9375, 0.5, 0.9375, 0.5, 0.9375, 1.0, 0.9062, 1.0, 0.9062, 0.5, 0.9062, 0.5, 0.9062, 1.0, 0.875, 1.0, 0.875, 0.5, 0.875, 0.5, 0.875, 1.0, 0.8438, 1.0, 0.8438, 0.5, 0.8438, 0.5, 0.8438, 1.0, 0.8125, 1.0, 0.8125, 0.5, 0.8125, 0.5, 0.8125, 1.0, 0.7812, 1.0, 0.7812, 0.5, 0.7812, 0.5, 0.7812, 1.0, 0.75, 1.0, 0.75, 0.5, 0.75, 0.5, 0.75, 1.0, 0.7188, 1.0, 0.7188, 0.5, 0.7188, 0.5, 0.7188, 1.0, 0.6875, 1.0, 0.6875, 0.5, 0.6875, 0.5, 0.6875, 1.0, 0.6562, 1.0, 0.6562, 0.5, 0.6562, 0.5, 0.6562, 1.0, 0.625, 1.0, 0.625, 0.5, 0.625, 0.5, 0.625, 1.0, 0.5938, 1.0, 0.5938, 0.5, 0.5938, 0.5, 0.5938, 1.0, 0.5625, 1.0, 0.5625, 0.5, 0.5625, 0.5, 0.5625, 1.0, 0.5312, 1.0, 0.5312, 0.5, 0.5312, 0.5, 0.5312, 1.0, 0.5, 1.0, 0.5, 0.5, 0.5, 0.5, 0.5, 1.0, 0.4688, 1.0, 0.4688, 0.5, 0.4688, 0.5, 0.4688, 1.0, 0.4375, 1.0, 0.4375, 0.5, 0.4375, 0.5, 0.4375, 1.0, 0.4062, 1.0, 0.4062, 0.5, 0.4062, 0.5, 0.4062, 1.0, 0.375, 1.0, 0.375, 0.5, 0.375, 0.5, 0.375, 1.0, 0.3438, 1.0, 0.3438, 0.5, 0.3438, 0.5, 0.3438, 1.0, 0.3125, 1.0, 0.3125, 0.5, 0.3125, 0.5, 0.3125, 1.0, 0.2812, 1.0, 0.2812, 0.5, 0.2812, 0.5, 0.2812, 1.0, 0.25, 1.0, 0.25, 0.5, 0.25, 0.5, 0.25, 1.0, 0.2188, 1.0, 0.2188, 0.5, 0.2188, 0.5, 0.2188, 1.0, 0.1875, 1.0, 0.1875, 0.5, 0.1875, 0.5, 0.1875, 1.0, 0.1562, 1.0, 0.1562, 0.5, 0.1562, 0.5, 0.1562, 1.0, 0.125, 1.0, 0.125, 0.5, 0.125, 0.5, 0.125, 1.0, 0.09375, 1.0, 0.09375, 0.5, 0.09375, 0.5, 0.09375, 1.0, 0.0625, 1.0, 0.0625, 0.5, 0.288, 0.4411, 0.25, 0.4448, 0.212, 0.4411, 0.1755, 0.43, 0.1418, 0.412, 0.1123, 0.3877, 0.08803, 0.3582, 0.07003, 0.3245, 0.05894, 0.288, 0.0552, 0.25, 0.05894, 0.212, 0.07003, 0.1755, 0.08803, 0.1418, 0.1123, 0.1123, 0.1418, 0.08803, 0.1755, 0.07003, 0.212, 0.05894, 0.25, 0.0552, 0.288, 0.05894, 0.3245, 0.07003, 0.3582, 0.08803, 0.3877, 0.1123, 0.412, 0.1418, 0.43, 0.1755, 0.4411, 0.212, 0.4448, 0.25, 0.4411, 0.288, 0.43, 0.3245, 0.412, 0.3582, 0.3877, 0.3877, 0.3582, 0.412, 0.3245, 0.43, 0.0625, 0.5, 0.0625, 1.0, 0.03125, 1.0, 0.03125, 0.5, 0.03125, 0.5, 0.03125, 1.0, 0.0, 1.0, 0.0, 0.5, 0.75, 0.4448, 0.788, 0.4411, 0.8245, 0.43, 0.8582, 0.412, 0.8877, 0.3877, 0.912, 0.3582, 0.93, 0.3245, 0.9411, 0.288, 0.9448, 0.25, 0.9411, 0.212, 0.93, 0.1755, 0.912, 0.1418, 0.8877, 0.1123, 0.8582, 0.08803, 0.8245, 0.07003, 0.788, 0.05894, 0.75, 0.0552, 0.712, 0.05894, 0.6755, 0.07003, 0.6418, 0.08803, 0.6123, 0.1123, 0.588, 0.1418, 0.57, 0.1755, 0.5589, 0.212, 0.5552, 0.25, 0.5589, 0.288, 0.57, 0.3245, 0.588, 0.3582, 0.6123, 0.3877, 0.6418, 0.412, 0.6755, 0.43, 0.712, 0.4411, 0.788, 0.4411, 0.75, 0.4448, 0.75, 0.49, 0.7968, 0.4854, 0.25, 0.4448, 0.288, 0.4411, 0.2968, 0.4854, 0.25, 0.49, 0.8245, 0.43, 0.788, 0.4411, 0.7968, 0.4854, 0.8418, 0.4717, 0.288, 0.4411, 0.3245, 0.43, 0.3418, 0.4717, 0.2968, 0.4854, 0.8582, 0.412, 0.8245, 0.43, 0.8418, 0.4717, 0.8833, 0.4496, 0.3245, 0.43, 0.3582, 0.412, 0.3833, 0.4496, 0.3418, 0.4717, 0.8877, 0.3877, 0.8582, 0.412, 0.8833, 0.4496, 0.9197, 0.4197, 0.3582, 0.412, 0.3877, 0.3877, 0.4197, 0.4197, 0.3833, 0.4496, 0.912, 0.3582, 0.8877, 0.3877, 0.9197, 0.4197, 0.9496, 0.3833, 0.3877, 0.3877, 0.412, 0.3582, 0.4496, 0.3833, 0.4197, 0.4197, 0.93, 0.3245, 0.912, 0.3582, 0.9496, 0.3833, 0.9717, 0.3418, 0.412, 0.3582, 0.43, 0.3245, 0.4717, 0.3418, 0.4496, 0.3833, 0.9411, 0.288, 0.93, 0.3245, 0.9717, 0.3418, 0.9854, 0.2968, 0.43, 0.3245, 0.4411, 0.288, 0.4854, 0.2968, 0.4717, 0.3418, 0.9448, 0.25, 0.9411, 0.288, 0.9854, 0.2968, 0.99, 0.25, 0.4411, 0.288, 0.4448, 0.25, 0.49, 0.25, 0.4854, 0.2968, 0.9411, 0.212, 0.9448, 0.25, 0.99, 0.25, 0.9854, 0.2032, 0.4448, 0.25, 0.4411, 0.212, 0.4854, 0.2032, 0.49, 0.25, 0.93, 0.1755, 0.9411, 0.212, 0.9854, 0.2032, 0.9717, 0.1582, 0.4411, 0.212, 0.43, 0.1755, 0.4717, 0.1582, 0.4854, 0.2032, 0.912, 0.1418, 0.93, 0.1755, 0.9717, 0.1582, 0.9496, 0.1167, 0.43, 0.1755, 0.412, 0.1418, 0.4496, 0.1167, 0.4717, 0.1582, 0.8877, 0.1123, 0.912, 0.1418, 0.9496, 0.1167, 0.9197, 0.08029, 0.412, 0.1418, 0.3877, 0.1123, 0.4197, 0.08029, 0.4496, 0.1167, 0.8582, 0.08803, 0.8877, 0.1123, 0.9197, 0.08029, 0.8833, 0.05045, 0.3877, 0.1123, 0.3582, 0.08803, 0.3833, 0.05045, 0.4197, 0.08029, 0.8245, 0.07003, 0.8582, 0.08803, 0.8833, 0.05045, 0.8418, 0.02827, 0.3582, 0.08803, 0.3245, 0.07003, 0.3418, 0.02827, 0.3833, 0.05045, 0.788, 0.05894, 0.8245, 0.07003, 0.8418, 0.02827, 0.7968, 0.01461, 0.3245, 0.07003, 0.288, 0.05894, 0.2968, 0.01461, 0.3418, 0.02827, 0.75, 0.0552, 0.788, 0.05894, 0.7968, 0.01461, 0.75, 0.01, 0.288, 0.05894, 0.25, 0.0552, 0.25, 0.01, 0.2968, 0.01461, 0.712, 0.05894, 0.75, 0.0552, 0.75, 0.01, 0.7032, 0.01461, 0.25, 0.0552, 0.212, 0.05894, 0.2032, 0.01461, 0.25, 0.01, 0.6755, 0.07003, 0.712, 0.05894, 0.7032, 0.01461, 0.6582, 0.02827, 0.212, 0.05894, 0.1755, 0.07003, 0.1582, 0.02827, 0.2032, 0.01461, 0.6418, 0.08803, 0.6755, 0.07003, 0.6582, 0.02827, 0.6167, 0.05045, 0.1755, 0.07003, 0.1418, 0.08803, 0.1167, 0.05045, 0.1582, 0.02827, 0.6123, 0.1123, 0.6418, 0.08803, 0.6167, 0.05045, 0.5803, 0.08029, 0.1418, 0.08803, 0.1123, 0.1123, 0.08029, 0.08029, 0.1167, 0.05045, 0.588, 0.1418, 0.6123, 0.1123, 0.5803, 0.08029, 0.5504, 0.1167, 0.1123, 0.1123, 0.08803, 0.1418, 0.05045, 0.1167, 0.08029, 0.08029, 0.57, 0.1755, 0.588, 0.1418, 0.5504, 0.1167, 0.5283, 0.1582, 0.08803, 0.1418, 0.07003, 0.1755, 0.02827, 0.1582, 0.05045, 0.1167, 0.5589, 0.212, 0.57, 0.1755, 0.5283, 0.1582, 0.5146, 0.2032, 0.07003, 0.1755, 0.05894, 0.212, 0.01461, 0.2032, 0.02827, 0.1582, 0.5552, 0.25, 0.5589, 0.212, 0.5146, 0.2032, 0.51, 0.25, 0.05894, 0.212, 0.0552, 0.25, 0.01, 0.25, 0.01461, 0.2032, 0.5589, 0.288, 0.5552, 0.25, 0.51, 0.25, 0.5146, 0.2968, 0.0552, 0.25, 0.05894, 0.288, 0.01461, 0.2968, 0.01, 0.25, 0.57, 0.3245, 0.5589, 0.288, 0.5146, 0.2968, 0.5283, 0.3418, 0.05894, 0.288, 0.07003, 0.3245, 0.02827, 0.3418, 0.01461, 0.2968, 0.588, 0.3582, 0.57, 0.3245, 0.5283, 0.3418, 0.5504, 0.3833, 0.07003, 0.3245, 0.08803, 0.3582, 0.05045, 0.3833, 0.02827, 0.3418, 0.6123, 0.3877, 0.588, 0.3582, 0.5504, 0.3833, 0.5803, 0.4197, 0.08803, 0.3582, 0.1123, 0.3877, 0.08029, 0.4197, 0.05045, 0.3833, 0.6418, 0.412, 0.6123, 0.3877, 0.5803, 0.4197, 0.6167, 0.4496, 0.1123, 0.3877, 0.1418, 0.412, 0.1167, 0.4496, 0.08029, 0.4197, 0.6755, 0.43, 0.6418, 0.412, 0.6167, 0.4496, 0.6582, 0.4717, 0.1418, 0.412, 0.1755, 0.43, 0.1582, 0.4717, 0.1167, 0.4496, 0.712, 0.4411, 0.6755, 0.43, 0.6582, 0.4717, 0.7032, 0.4854, 0.1755, 0.43, 0.212, 0.4411, 0.2032, 0.4854, 0.1582, 0.4717, 0.75, 0.4448, 0.712, 0.4411, 0.7032, 0.4854, 0.75, 0.49, 0.212, 0.4411, 0.25, 0.4448, 0.25, 0.49, 0.2032, 0.4854])
me_cylinder.update()

# ---- objects
ob_cylinder_006 = bpy.data.objects.new('Cylinder.006', me_cylinder_007)
ob_cylinder_002 = bpy.data.objects.new('Cylinder.002', me_cylinder_002)
ob_cylinder_001 = bpy.data.objects.new('Cylinder.001', me_cylinder_001)
ob_cylinder = bpy.data.objects.new('Cylinder', me_cylinder)

# ---- transforms, parenting, visibility, modifiers, constraints
ob_cylinder_006.location = (4.997, -0.7795, 0.0)
ob_cylinder_006.rotation_euler = (17.28, -0.0, 3.142)
ob_cylinder_006.scale = (0.9375, 0.9375, 0.1367)
ob_cylinder_002.location = (-0.07371, 0.0, 0.0)
ob_cylinder_002.rotation_euler = (17.28, -0.0, 0.0)
ob_cylinder_002.scale = (0.75, 0.75, 0.75)
ob_cylinder_001.location = (5.0, 0.0, 0.0)
ob_cylinder_001.rotation_euler = (1.571, -0.0, 0.0)
ob_cylinder_001.scale = (0.5, 0.5, 0.75)
ob_cylinder.location = (0.0, 0.0, 0.0)
ob_cylinder.rotation_euler = (1.571, -0.0, 0.0)
ob_cylinder.scale = (0.5, 0.5, 0.75)

# ---- collection membership
col_collection.objects.link(ob_cylinder_006)
col_collection.objects.link(ob_cylinder_002)
col_collection.objects.link(ob_cylinder_001)
col_collection.objects.link(ob_cylinder)

# ---- scene / render settings (as saved in the file)
scene.frame_start = 1; scene.frame_end = 250; scene.frame_set(1)
scene.render.engine = 'CYCLES'
scene.render.use_persistent_data = True
scene.cycles.samples = 300
scene.cycles.adaptive_threshold = 0.03
scene.cycles.max_bounces = 4
scene.cycles.transmission_bounces = 4
scene.cycles.volume_bounces = 4
scene.cycles.transparent_max_bounces = 4
bpy.context.view_layer.update()

# ---- added for rendering (the .blend has no active camera and no usable light): camera, sun
cam_auto = bpy.data.cameras.new('AutoCamera')
cam_auto.lens = 50.0
cam_auto.sensor_width = 36.0
cam_auto.clip_end = 1000.0
ob_auto_camera = bpy.data.objects.new('AutoCamera', cam_auto)
scene.collection.objects.link(ob_auto_camera)
ob_auto_camera.location = (9.3097, -8.14855, 5.44603)
ob_auto_camera.rotation_euler = (1.09748, -7.21219e-08, 0.694738)
scene.camera = ob_auto_camera
light_auto_sun = bpy.data.lights.new('AutoSun', 'SUN')
light_auto_sun.energy = 3.0
light_auto_sun.angle = 0.0523599
ob_auto_sun = bpy.data.objects.new('AutoSun', light_auto_sun)
scene.collection.objects.link(ob_auto_sun)
ob_auto_sun.rotation_euler = (0.872665, 0.174533, 0.523599)
bpy.context.view_layer.update()
